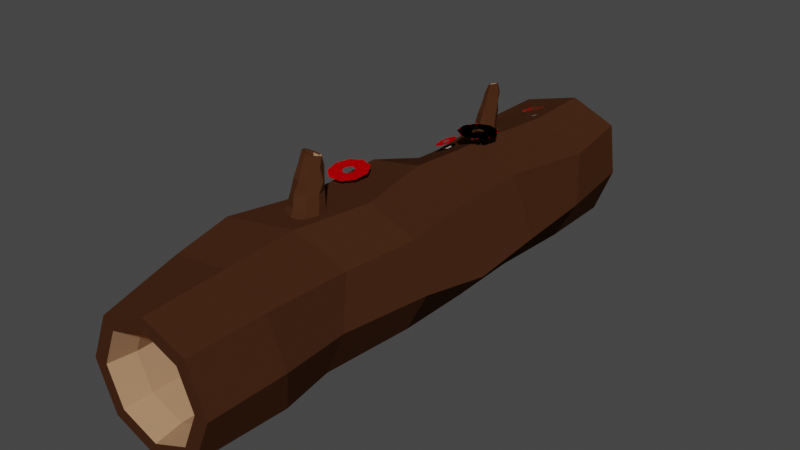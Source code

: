 # Source: Log.blend  (saved by Blender 2.92.15; exported with 4.5.12 LTS)
import bpy
from mathutils import Matrix  # noqa: F401  (used for matrix-valued properties, if any)

bpy.ops.wm.read_factory_settings(use_empty=True)
scene = bpy.context.scene
scene.name = 'Scene'

# ---- collections
col_collection = bpy.data.collections.new('Collection'); scene.collection.children.link(col_collection)

# ---- materials (node trees are filled in below, after node groups)
mat_material_001 = bpy.data.materials.new('Material.001')
mat_material_001.use_transparent_shadow = False
mat_material_001.diffuse_color = (0.4342, 0.2502, 0.1384, 1.0)
mat_material_001.roughness = 1.0
mat_material_002 = bpy.data.materials.new('Material.002')
mat_material_002.use_transparent_shadow = False
mat_material_002.diffuse_color = (0.05613, 0.02122, 0.009134, 1.0)
mat_material_002.roughness = 1.0
mat_material_003 = bpy.data.materials.new('Material.003')
mat_material_003.use_transparent_shadow = False
mat_material_003.diffuse_color = (0.7991, 0.7991, 0.7991, 1.0)
mat_material_006 = bpy.data.materials.new('Material.006')
mat_material_006.use_transparent_shadow = False
mat_material_006.diffuse_color = (0.7991, 0.0, 0.002732, 1.0)
mat_material_007 = bpy.data.materials.new('Material.007')
mat_material_007.use_transparent_shadow = False
mat_material_007.diffuse_color = (0.7991, 0.0, 0.002732, 1.0)
mat_red = bpy.data.materials.new('red')
mat_red.use_transparent_shadow = False
mat_red.diffuse_color = (0.7991, 0.0, 0.002732, 1.0)
mat_red_1 = bpy.data.materials.new('Red')
mat_red_1.use_transparent_shadow = False
mat_red_1.diffuse_color = (0.7991, 0.0, 0.002732, 1.0)

# ---- node groups
ng_auto_smooth = bpy.data.node_groups.new('Auto Smooth', 'GeometryNodeTree')
_s = ng_auto_smooth.interface.new_socket(name='Geometry', in_out='OUTPUT', socket_type='NodeSocketGeometry')
_s = ng_auto_smooth.interface.new_socket(name='Geometry', in_out='INPUT', socket_type='NodeSocketGeometry')
_s = ng_auto_smooth.interface.new_socket(name='Angle', in_out='INPUT', socket_type='NodeSocketFloat')
_s.subtype = 'ANGLE'
_s.min_value = 0.0
_s.max_value = 3.142
ng_auto_smooth.is_modifier = True
_N = ng_auto_smooth.nodes; _L = ng_auto_smooth.links
n0 = _N.new('NodeGroupOutput'); n0.name = 'Group Output'; n0.location = (480, -100)
n1 = _N.new('NodeGroupInput'); n1.name = 'Group Input'; n1.location = (-420, -300)
n2 = _N.new('NodeGroupInput'); n2.name = 'Group Input.001'; n2.location = (-60, -100)
n3 = _N.new('GeometryNodeSetShadeSmooth'); n3.name = 'Set Shade Smooth'; n3.location = (120, -100)
n3.domain = 'EDGE'
n4 = _N.new('GeometryNodeSetShadeSmooth'); n4.name = 'Set Shade Smooth.001'; n4.location = (300, -100)
n5 = _N.new('GeometryNodeInputMeshEdgeAngle'); n5.name = 'Edge Angle'; n5.location = (-420, -220)
n6 = _N.new('GeometryNodeInputEdgeSmooth'); n6.name = 'Is Edge Smooth'; n6.location = (-60, -160)
n7 = _N.new('GeometryNodeInputShadeSmooth'); n7.name = 'Is Face Smooth'; n7.location = (-240, -340)
n8 = _N.new('FunctionNodeBooleanMath'); n8.name = 'Boolean Math'; n8.location = (-60, -220)
n9 = _N.new('FunctionNodeCompare'); n9.name = 'Compare'; n9.location = (-240, -180)
n9.operation = 'LESS_EQUAL'
_L.new(n5.outputs[0], n9.inputs[0])
_L.new(n4.outputs[0], n0.inputs[0])
_L.new(n1.outputs[1], n9.inputs[1])
_L.new(n9.outputs[0], n8.inputs[0])
_L.new(n7.outputs[0], n8.inputs[1])
_L.new(n2.outputs[0], n3.inputs[0])
_L.new(n6.outputs[0], n3.inputs[1])
_L.new(n3.outputs[0], n4.inputs[0])
_L.new(n8.outputs[0], n3.inputs[2])
n0.is_active_output = True

# ---- material node trees

# ---- world
world_world = bpy.data.worlds.new('World'); scene.world = world_world
world_world.use_nodes = True; world_world.node_tree.nodes.clear()
_N = world_world.node_tree.nodes; _L = world_world.node_tree.links
n0 = _N.new('ShaderNodeOutputWorld'); n0.name = 'World Output'; n0.location = (300, 300)
n1 = _N.new('ShaderNodeBackground'); n1.name = 'Background'; n1.location = (10, 300)
n1.inputs[0].default_value = (0.05088, 0.05088, 0.05088, 1.0)
_L.new(n1.outputs[0], n0.inputs[0])
n0.is_active_output = True
world_world.color = (0.05088, 0.05088, 0.05088)
world_world.use_sun_shadow = False
world_world.sun_shadow_jitter_overblur = 0.0

# ---- meshes
me_circle = bpy.data.meshes.new('Circle')
me_circle.from_pydata([(-0.718, -0.689, -0.01107), (0.1866, 0.8675, -0.0281), (-0.4795, 0.714, 0.001592), (-0.8398, 0.1784, -0.06216), (-0.8207, -0.4321, -0.02717), (-0.004687, -0.8001, -0.02312), (0.5346, -0.6215, -0.101), (0.8176, -0.00262, -0.03165), (0.7344, 0.6155, -0.0409), (-0.555, 0.555, 8.633), (1.602e-09, 0.7849, 8.633), (-0.7849, -3.271e-08, 8.633), (-0.555, -0.555, 8.633), (7.022e-08, -0.7849, 8.633), (0.555, -0.555, 8.633), (0.7849, 1.096e-08, 8.633), (0.555, 0.555, 8.633), (-0.468, 0.5831, 0.3979), (0.1095, 0.7562, 0.3707), (-0.7465, 0.1148, 0.3503), (-0.5118, -0.4833, 0.3902), (-0.002164, -0.7196, 0.3875), (0.4919, -0.5425, 0.3393), (0.732, -0.007626, 0.383), (0.6234, 0.5148, 0.3675), (-0.5047, 0.5141, 8.239), (5.234e-09, 0.7125, 8.235), (-0.7155, 0.01001, 8.238), (-0.5061, -0.5012, 8.235), (6.753e-08, -0.7125, 8.235), (0.5038, -0.5038, 8.235), (0.7125, 1.064e-08, 8.235), (0.5038, 0.5038, 8.235), (0.7275, 0.01421, 0.3823), (0.3929, -0.578, 0.349), (-0.8207, -0.4321, -0.02717), (-1.045, 0.1294, -0.06236), (0.4922, -0.5415, 0.5533), (0.7318, -0.007544, 0.4667), (-0.8398, 0.1784, -0.06216), (-0.5536, -0.1296, 0.8911), (-0.8726, -0.1396, 0.9808), (-0.2908, 0.8974, 1.612), (-0.422, 0.8491, 1.681), (-0.4719, 0.8319, 1.83), (-0.4091, 0.8584, 1.972), (-0.2706, 0.9129, 2.025), (-0.1374, 0.9636, 1.957), (-0.08752, 0.9807, 1.808), (-0.1502, 0.9543, 1.666), (-0.287, 0.901, 1.654), (-0.3937, 0.8605, 1.708), (-0.4328, 0.8476, 1.829), (-0.3817, 0.8696, 1.945), (-0.2713, 0.9127, 1.986), (-0.1655, 0.9523, 1.93), (-0.1256, 0.966, 1.81), (-0.1759, 0.9448, 1.696), (-0.2908, 0.8974, 1.612), (-0.422, 0.8491, 1.681), (-0.4719, 0.8319, 1.83), (-0.4091, 0.8584, 1.972), (-0.2706, 0.9129, 2.025), (-0.1374, 0.9636, 1.957), (-0.08752, 0.9807, 1.808), (-0.1502, 0.9543, 1.666), (-0.287, 0.901, 1.654), (-0.3937, 0.8605, 1.708), (-0.4328, 0.8476, 1.829), (-0.3817, 0.8696, 1.945), (-0.2713, 0.9127, 1.986), (-0.1655, 0.9523, 1.93), (-0.1256, 0.966, 1.81), (-0.1759, 0.9448, 1.696), (-0.7044, 1.402, 1.01), (-0.5833, 1.455, 1.122), (-0.5681, 1.456, 1.06), (-0.655, 1.419, 1.005), (-0.6938, 1.407, 1.024), (-0.6837, 1.421, 1.119), (-0.6389, 1.439, 1.14), (-0.5952, 1.451, 1.114), (-0.5833, 1.451, 1.065), (-0.272, 0.9818, 5.455), (-0.4869, 0.9921, 5.546), (-0.5661, 0.9937, 5.737), (-0.4876, 0.9937, 5.926), (-0.2982, 0.9937, 6.005), (-0.1089, 0.9937, 5.926), (-0.03043, 0.9937, 5.737), (-0.09916, 0.9937, 5.546), (-0.2814, 0.9867, 5.525), (-0.4418, 0.9934, 5.593), (-0.5018, 0.9937, 5.737), (-0.4422, 0.9937, 5.881), (-0.2982, 0.9937, 5.941), (-0.1543, 0.9937, 5.881), (-0.09467, 0.9937, 5.737), (-0.1471, 0.9937, 5.592), (-0.536, 1.571, 5.125), (-0.6032, 1.559, 5.057), (-0.7264, 1.558, 5.082), (-0.7083, 1.609, 5.226), (-0.6138, 1.577, 5.197), (-0.5723, 1.563, 5.13), (-0.6287, 1.553, 5.084), (-0.07421, 1.041, 5.689), (-0.05232, 1.018, 5.713), (-0.1304, 1.041, 5.504), (-0.1146, 1.018, 5.525), (-0.3004, 1.026, 5.415), (-0.2844, 1.003, 5.434), (-0.4987, 1.014, 5.523), (-0.5879, 1.041, 5.689), (-0.577, 1.018, 5.713), (-0.5126, 1.041, 5.871), (-0.5001, 1.018, 5.898), (-0.331, 1.041, 5.946), (-0.3146, 1.018, 5.975), (-0.1292, 1.018, 5.898), (-0.1494, 1.041, 5.871), (-0.6345, 1.31, 1.131), (-0.669, 1.301, 1.215), (-0.7127, 1.402, 1.04), (0.2077, 1.084, -0.03304), (-0.6437, 0.8631, 0.01854), (-1.045, 0.1294, -0.06236), (-0.718, -0.689, -0.01107), (-0.003236, -1.011, -0.01596), (0.6839, -0.7825, -0.1146), (1.023, -0.001579, -0.022), (0.9106, 0.7757, -0.04642), (0.1866, 0.8675, -0.0281), (-0.4795, 0.714, 0.001592), (-0.004687, -0.8001, -0.02312), (0.5346, -0.6215, -0.101), (0.8176, -0.00262, -0.03165), (0.7344, 0.6155, -0.0409), (-0.7071, 0.7071, 8.633), (0.03187, 0.9749, 8.634), (-1.0, -4.371e-08, 8.633), (-0.7071, -0.7071, 8.633), (8.742e-08, -1.0, 8.633), (0.7071, -0.7071, 8.633), (1.0, 1.192e-08, 8.633), (0.7071, 0.7071, 8.633), (-0.555, 0.555, 8.633), (1.602e-09, 0.7849, 8.633), (-0.7849, -3.271e-08, 8.633), (-0.555, -0.555, 8.633), (7.022e-08, -0.7849, 8.633), (0.555, -0.555, 8.633), (0.7849, 1.096e-08, 8.633), (0.555, 0.555, 8.633), (0.732, -0.007626, 0.383), (-0.004756, -0.9829, 1.213), (-0.2042, -0.8916, 2.844), (-0.02078, -0.9956, 3.729), (-0.05067, -1.014, 4.92), (0.06974, -0.9854, 6.053), (0.1902, -0.9339, 7.161), (0.8279, -0.6559, 7.275), (0.5808, -0.7569, 6.308), (0.6521, -0.8096, 4.784), (0.7424, -0.721, 3.728), (0.7169, -0.7075, 2.572), (0.6942, -0.7984, 1.119), (1.0, 1.192e-08, 7.4), (0.875, -0.0521, 6.304), (1.097, -0.04972, 4.906), (1.306, -0.1091, 3.941), (1.226, -0.08064, 2.639), (1.09, -0.1221, 1.179), (0.7071, 0.7071, 7.4), (0.719, 0.6791, 6.057), (0.9105, 0.7415, 4.946), (0.7819, 0.7486, 3.764), (0.7614, 0.7607, 2.45), (0.9671, 0.6495, 0.9972), (0.006664, 1.027, 7.385), (-0.04535, 1.053, 6.168), (0.2012, 1.071, 5.009), (0.004774, 1.121, 3.763), (0.03323, 1.058, 2.425), (0.2025, 1.048, 0.9976), (-0.7407, 1.01, 7.492), (-0.8428, 1.134, 6.565), (-0.746, 0.9906, 5.218), (-0.7747, 1.013, 3.814), (-0.6985, 0.7192, 2.4), (-0.6423, 0.8656, 1.161), (-1.086, 0.3634, 7.493), (-1.105, 0.3968, 6.497), (-0.9853, 0.582, 5.045), (-1.125, 0.02786, 4.402), (-1.038, 0.2097, 2.417), (-1.075, 0.3847, 1.069), (-0.7715, -0.5958, 7.414), (-0.6821, -0.6649, 6.173), (-0.8458, -0.7971, 5.327), (-0.8146, -0.914, 4.363), (-0.9254, -0.4115, 2.762), (-0.7314, -0.4622, 1.182), (0.02479, 1.068, 2.856), (-0.7166, 0.7251, 2.834), (0.7275, 0.01421, 0.3823), (0.8934, -0.458, 1.149), (1.05, -0.1897, 1.173), (0.7318, -0.007544, 0.4667), (1.065, -0.07801, 0.7396), (-0.8955, -0.2055, 1.009), (-0.2908, 0.8974, 1.612), (-0.422, 0.8491, 1.681), (-0.4719, 0.8319, 1.83), (-0.4091, 0.8584, 1.972), (-0.2706, 0.9129, 2.025), (-0.1374, 0.9636, 1.957), (-0.08752, 0.9807, 1.808), (-0.1502, 0.9543, 1.666), (-0.287, 0.901, 1.654), (-0.3817, 0.8696, 1.945), (-0.2713, 0.9127, 1.986), (-0.1655, 0.9523, 1.93), (-0.1256, 0.966, 1.81), (-0.1759, 0.9448, 1.696), (-0.656, 1.418, 0.9857), (-0.7044, 1.402, 1.01), (-0.6934, 1.418, 1.128), (-0.6383, 1.44, 1.155), (-0.5833, 1.455, 1.122), (-0.5681, 1.456, 1.06), (-0.6005, 1.441, 1.005), (-0.655, 1.419, 1.005), (-0.6938, 1.407, 1.024), (-0.6837, 1.421, 1.119), (-0.6389, 1.439, 1.14), (-0.5952, 1.451, 1.114), (-0.5833, 1.451, 1.065), (-0.6095, 1.438, 1.02), (-0.2814, 0.9867, 5.525), (-0.4418, 0.9934, 5.593), (-0.5018, 0.9937, 5.737), (-0.4422, 0.9937, 5.881), (-0.2982, 0.9937, 5.941), (-0.7272, 1.562, 5.05), (-0.8154, 1.579, 5.073), (-0.8481, 1.6, 5.136), (-0.8136, 1.625, 5.213), (-0.7105, 1.612, 5.257), (-0.5901, 1.58, 5.219), (-0.536, 1.571, 5.125), (-0.6032, 1.559, 5.057), (-0.7264, 1.558, 5.082), (-0.7961, 1.577, 5.099), (-0.8208, 1.599, 5.142), (-0.7913, 1.621, 5.196), (-0.7083, 1.609, 5.226), (-0.6138, 1.577, 5.197), (-0.5723, 1.563, 5.13), (-0.6287, 1.553, 5.084), (-0.2103, 1.113, 5.787), (-0.3117, 1.238, 5.652), (-0.3938, 1.351, 5.504), (-0.5127, 1.471, 5.368), (-0.4518, 1.47, 5.253), (-0.2901, 1.348, 5.361), (-0.2473, 1.232, 5.496), (-0.1345, 1.113, 5.616), (-0.4779, 1.461, 5.14), (-0.3944, 1.338, 5.231), (-0.288, 1.231, 5.341), (-0.1879, 1.109, 5.44), (-0.639, 1.423, 5.108), (-0.5332, 1.345, 5.188), (-0.4576, 1.227, 5.276), (-0.3655, 1.104, 5.367), (-0.7677, 1.464, 5.173), (-0.6802, 1.351, 5.243), (-0.6062, 1.223, 5.322), (-0.5478, 1.102, 5.432), (-0.8059, 1.523, 5.253), (-0.7288, 1.365, 5.38), (-0.6771, 1.226, 5.498), (-0.6218, 1.106, 5.615), (-0.7424, 1.495, 5.364), (-0.6771, 1.367, 5.524), (-0.6164, 1.222, 5.649), (-0.5503, 1.117, 5.79), (-0.6262, 1.475, 5.418), (-0.5453, 1.354, 5.567), (-0.4631, 1.272, 5.742), (-0.3802, 1.113, 5.857), (-0.1151, 1.089, 5.64), (-0.0954, 1.065, 5.665), (-0.07421, 1.041, 5.689), (-0.1659, 1.086, 5.46), (-0.1469, 1.064, 5.482), (-0.1304, 1.041, 5.504), (-0.3429, 1.077, 5.382), (-0.3205, 1.051, 5.397), (-0.3004, 1.026, 5.415), (-0.2844, 1.003, 5.434), (-0.536, 1.08, 5.456), (-0.5233, 1.058, 5.478), (-0.5108, 1.036, 5.5), (-0.4987, 1.014, 5.523), (-0.6104, 1.086, 5.64), (-0.5991, 1.064, 5.665), (-0.5879, 1.041, 5.689), (-0.577, 1.018, 5.713), (-0.5376, 1.09, 5.815), (-0.5251, 1.065, 5.843), (-0.5126, 1.041, 5.871), (-0.3638, 1.089, 5.887), (-0.3474, 1.065, 5.916), (-0.331, 1.041, 5.946), (-0.3146, 1.018, 5.975), (-0.1292, 1.018, 5.898), (-0.1494, 1.041, 5.871), (-0.1697, 1.065, 5.843), (-0.19, 1.089, 5.815), (-0.4542, 1.365, 1.187), (-0.3633, 1.269, 1.341), (-0.2708, 1.175, 1.497), (-0.184, 1.076, 1.652), (-0.4926, 1.365, 1.272), (-0.3946, 1.272, 1.438), (-0.3076, 1.176, 1.62), (-0.2195, 1.069, 1.795), (-0.5712, 1.35, 1.321), (-0.4792, 1.266, 1.486), (-0.394, 1.17, 1.692), (-0.3174, 1.043, 1.883), (-0.4574, 0.9771, 1.808), (-0.5113, 1.134, 1.653), (-0.5734, 1.25, 1.457), (-0.6433, 1.323, 1.302), (-0.4807, 1.352, 1.118), (-0.4114, 1.248, 1.265), (-0.3108, 1.159, 1.391), (-0.2454, 1.044, 1.525), (-0.5572, 1.33, 1.097), (-0.5103, 1.212, 1.248), (-0.4411, 1.109, 1.353), (-0.3876, 0.9726, 1.471), (-0.6345, 1.31, 1.131), (-0.5967, 1.195, 1.287), (-0.5383, 1.086, 1.405), (-0.486, 0.9544, 1.54), (-0.669, 1.301, 1.215), (-0.62, 1.216, 1.372), (-0.5689, 1.079, 1.521), (-0.5202, 0.9535, 1.676), (-0.7127, 1.402, 1.04), (-0.3886, 0.8423, 1.922), (1.09, -0.1221, 1.179), (1.05, -0.1897, 1.173), (1.065, -0.07801, 0.7396)], [(40, 41), (36, 41)], [(35, 0, 4), (7, 23, 33, 24, 8), (14, 30, 29, 13), (6, 22, 23, 7), (13, 29, 28, 12), (5, 21, 34, 22, 6), (12, 28, 27, 11), (4, 20, 21, 5), (11, 27, 25, 9), (20, 28, 29, 21), (21, 29, 30, 37, 22, 34), (24, 32, 26, 18), (18, 26, 25, 17), (17, 25, 27, 19), (19, 27, 28, 20, 40, 39), (15, 31, 30, 14), (8, 24, 18, 1), (1, 18, 17, 2), (16, 32, 31, 15), (2, 17, 19, 3), (10, 26, 32, 16), (9, 25, 26, 10), (38, 31, 32, 24, 33), (22, 37, 30, 31, 38, 23), (47, 55, 54, 46), (45, 53, 52, 44), (43, 51, 50, 42), (42, 50, 57, 49), (48, 56, 55, 47), (46, 54, 53, 45), (44, 52, 51, 43), (49, 57, 56, 48), (69, 70, 80, 79), (47, 46, 62, 63), (54, 55, 71, 70), (48, 47, 63, 64), (55, 56, 72, 71), (49, 48, 64, 65), (56, 57, 73, 72), (42, 49, 65, 58), (43, 42, 58, 59), (57, 50, 66, 73), (50, 51, 67, 66), (44, 43, 59, 60), (51, 52, 68, 67), (45, 44, 60, 61), (52, 53, 69, 68), (46, 45, 61, 62), (53, 54, 70, 69), (78, 121, 123), (76, 75, 81, 82), (74, 78, 123), (66, 67, 78, 77), (84, 83, 91, 92), (83, 90, 98, 91), (89, 88, 96, 97), (87, 86, 94, 95), (85, 84, 92, 93), (90, 89, 97, 98), (88, 87, 95, 96), (86, 85, 93, 94), (100, 105, 104, 99), (96, 103, 104, 97), (97, 104, 105, 98), (98, 105, 101, 91), (95, 102, 103, 96), (89, 107, 119, 88), (107, 106, 120, 119), (90, 109, 107, 89), (109, 108, 106, 107), (83, 111, 109, 90), (111, 110, 108, 109), (84, 112, 111, 83), (85, 114, 112, 84), (86, 116, 114, 85), (116, 115, 113, 114), (87, 118, 116, 86), (118, 117, 115, 116), (88, 119, 118, 87), (78, 122, 123), (130, 129, 135, 136), (128, 127, 4, 134), (126, 125, 133, 39), (131, 130, 136, 137), (129, 128, 134, 135), (125, 124, 132, 133), (124, 131, 137, 132), (144, 152, 151, 143), (142, 150, 149, 141), (140, 148, 146, 138), (145, 153, 152, 144), (143, 151, 150, 142), (141, 149, 148, 140), (138, 146, 147, 139), (139, 147, 153, 145), (161, 143, 142, 160), (167, 144, 143, 161), (173, 145, 144, 167), (179, 139, 145, 173), (185, 138, 139, 179), (191, 140, 138, 185), (197, 141, 140, 191), (160, 142, 141, 197), (154, 205, 208), (128, 155, 202, 127), (155, 156, 201, 202), (156, 157, 200, 201), (157, 158, 199, 200), (158, 159, 198, 199), (159, 160, 197, 198), (127, 202, 196, 126, 210, 4), (202, 201, 195, 196), (201, 200, 194, 195), (200, 199, 193, 194), (199, 198, 192, 193), (198, 197, 191, 192), (126, 196, 190, 125), (196, 195, 189, 190), (195, 194, 188, 204, 189), (194, 193, 187, 188), (193, 192, 186, 187), (192, 191, 185, 186), (125, 190, 184, 124), (190, 189, 183, 184), (188, 187, 181, 182), (187, 186, 180, 181), (186, 185, 179, 180), (124, 184, 178, 131), (184, 183, 177, 178), (183, 203, 182, 176, 177), (182, 181, 175, 176), (181, 180, 174, 175), (180, 179, 173, 174), (131, 178, 172, 209, 130), (178, 177, 171, 172), (177, 176, 170, 171), (176, 175, 169, 170), (175, 174, 168, 169), (174, 173, 167, 168), (130, 209, 207, 206, 166, 129), (171, 170, 164, 165), (170, 169, 163, 164), (169, 168, 162, 163), (168, 167, 161, 162), (129, 166, 155, 128), (166, 165, 156, 155), (165, 164, 157, 156), (164, 163, 158, 157), (163, 162, 159, 158), (162, 161, 160, 159), (204, 188, 182, 203), (183, 189, 204, 203), (337, 231, 230, 321), (222, 236, 237, 223), (321, 230, 229, 325), (221, 235, 236, 222), (325, 229, 228, 329), (329, 228, 227, 336), (229, 236, 235, 228), (226, 233, 232, 225), (225, 232, 238, 231), (228, 235, 234, 227), (231, 238, 237, 230), (223, 237, 238, 224), (341, 225, 231, 337), (345, 226, 225, 341), (224, 238, 232, 219), (336, 227, 349), (245, 253, 252, 244), (244, 252, 259, 251), (250, 258, 257, 249), (248, 256, 255, 247), (246, 254, 253, 245), (249, 257, 256, 248), (247, 255, 254, 246), (264, 250, 249, 263), (268, 251, 250, 264), (272, 244, 251, 268), (276, 245, 244, 272), (239, 252, 253, 240), (280, 246, 245, 276), (240, 253, 254, 241), (284, 247, 246, 280), (241, 254, 255, 242), (288, 248, 247, 284), (242, 255, 256, 243), (263, 249, 248, 288), (320, 260, 291, 313), (260, 261, 290, 291), (261, 262, 289, 290), (262, 263, 288, 289), (313, 291, 287, 310), (291, 290, 286, 287), (290, 289, 285, 286), (289, 288, 284, 285), (310, 287, 283, 306), (287, 286, 282, 283), (286, 285, 281, 282), (285, 284, 280, 281), (306, 283, 279, 302), (283, 282, 278, 279), (282, 281, 277, 278), (281, 280, 276, 277), (302, 279, 275, 298), (279, 278, 274, 275), (278, 277, 273, 274), (277, 276, 272, 273), (298, 275, 271, 295), (275, 274, 270, 271), (274, 273, 269, 270), (273, 272, 268, 269), (295, 271, 267, 292), (271, 270, 266, 267), (270, 269, 265, 266), (269, 268, 264, 265), (292, 267, 260, 320), (267, 266, 261, 260), (266, 265, 262, 261), (265, 264, 263, 262), (294, 293, 319, 318), (293, 292, 320, 319), (297, 296, 293, 294), (296, 295, 292, 293), (300, 299, 296, 297), (299, 298, 295, 296), (305, 304, 300, 301), (304, 303, 299, 300), (303, 302, 298, 299), (309, 308, 304, 305), (308, 307, 303, 304), (307, 306, 302, 303), (312, 311, 307, 308), (311, 310, 306, 307), (315, 314, 311, 312), (314, 313, 310, 311), (317, 318, 315, 316), (318, 319, 314, 315), (319, 320, 313, 314), (214, 333, 352, 213), (333, 334, 351, 352), (334, 335, 350, 351), (335, 336, 349, 350), (213, 352, 348, 212), (352, 351, 347, 348), (351, 350, 346, 347), (350, 349, 345, 346), (212, 348, 344, 211), (348, 347, 343, 344), (347, 346, 342, 343), (346, 345, 341, 342), (211, 344, 340, 218), (344, 343, 339, 340), (343, 342, 338, 339), (342, 341, 337, 338), (215, 332, 333, 214), (332, 331, 334, 333), (331, 330, 335, 334), (330, 329, 336, 335), (216, 328, 332, 215), (328, 327, 331, 332), (327, 326, 330, 331), (326, 325, 329, 330), (217, 324, 328, 216), (324, 323, 327, 328), (323, 322, 326, 327), (322, 321, 325, 326), (218, 340, 324, 217), (340, 339, 323, 324), (339, 338, 322, 323), (338, 337, 321, 322), (353, 226, 345), (220, 354, 349, 234), (345, 349, 353), (227, 234, 349), (4, 210, 40, 20), (40, 210, 126, 39), (357, 355, 356), (172, 171, 165, 166, 206, 207)])
me_circle.polygons.foreach_set('material_index', [1, 0, 0, 0, 0, 0, 0, 0, 0, 0, 0, 0, 0, 0, 0, 0, 0, 0, 0, 0, 0, 0, 0, 0, 0, 0, 0, 0, 0, 0, 0, 0, 0, 0, 0, 0, 0, 0, 0, 0, 0, 0, 0, 0, 0, 0, 0, 0, 0, 0, 0, 0, 0, 0, 0, 0, 0, 0, 0, 0, 0, 0, 0, 0, 0, 0, 0, 0, 0, 0, 0, 0, 0, 0, 0, 0, 0, 0, 0, 0, 1, 1, 1, 1, 1, 1, 1, 1, 1, 1, 1, 1, 1, 1, 1, 1, 1, 1, 1, 1, 1, 1, 1, 0, 1, 1, 1, 1, 1, 1, 1, 1, 1, 1, 1, 1, 1, 1, 1, 1, 1, 1, 1, 1, 1, 1, 1, 1, 1, 1, 1, 1, 1, 1, 1, 1, 1, 1, 1, 1, 1, 1, 1, 1, 1, 1, 1, 1, 1, 1, 1, 1, 1, 0, 1, 1, 1, 1, 1, 1, 1, 1, 1, 0, 1, 1, 0, 1, 1, 1, 1, 1, 1, 1, 1, 1, 1, 1, 1, 1, 1, 1, 1, 1, 1, 0, 1, 1, 1, 1, 1, 1, 1, 1, 1, 1, 1, 1, 1, 1, 1, 1, 1, 1, 1, 1, 1, 1, 1, 1, 1, 1, 1, 1, 1, 1, 1, 1, 1, 1, 1, 1, 1, 1, 1, 1, 1, 1, 1, 1, 1, 1, 1, 1, 1, 1, 1, 1, 1, 1, 1, 1, 1, 1, 1, 1, 1, 1, 1, 1, 1, 1, 1, 1, 1, 1, 1, 1, 1, 1, 1, 1, 1, 1, 1, 1, 1, 1, 1, 1, 1, 0, 0, 1, 0, 0, 1, 1])
_uv = me_circle.uv_layers.new(name='UVMap')
_uv.uv.foreach_set('vector', [0.0, 0.0, 0.0, 0.0, 0.0, 0.0, 0.0, 0.0, 0.0, 0.0, 0.0, 0.0, 0.0, 0.0, 0.0, 0.0, 0.0, 0.0, 0.0, 0.0, 0.0, 0.0, 0.0, 0.0, 0.0, 0.0, 0.0, 0.0, 0.0, 0.0, 0.0, 0.0, 0.0, 0.0, 0.0, 0.0, 0.0, 0.0, 0.0, 0.0, 0.0, 0.0, 0.0, 0.0, 0.0, 0.0, 0.0, 0.0, 0.0, 0.0, 0.0, 0.0, 0.0, 0.0, 0.0, 0.0, 0.0, 0.0, 0.0, 0.0, 0.0, 0.0, 0.0, 0.0, 0.0, 0.0, 0.0, 0.0, 0.0, 0.0, 0.0, 0.0, 0.0, 0.0, 0.0, 0.0, 0.0, 0.0, 0.0, 0.0, 0.0, 0.0, 0.0, 0.0, 0.0, 0.0, 0.0, 0.0, 0.0, 0.0, 0.0, 0.0, 0.0, 0.0, 0.0, 0.0, 0.0, 0.0, 0.0, 0.0, 0.0, 0.0, 0.0, 0.0, 0.0, 0.0, 0.0, 0.0, 0.0, 0.0, 0.0, 0.0, 0.0, 0.0, 0.0, 0.0, 0.0, 0.0, 0.0, 0.0, 0.0, 0.0, 0.0, 0.0, 0.0, 0.0, 0.0, 0.0, 0.0, 0.0, 0.0, 0.0, 0.0, 0.0, 0.0, 0.0, 0.0, 0.0, 0.0, 0.0, 0.0, 0.0, 0.0, 0.0, 0.0, 0.0, 0.0, 0.0, 0.0, 0.0, 0.0, 0.0, 0.0, 0.0, 0.0, 0.0, 0.0, 0.0, 0.0, 0.0, 0.0, 0.0, 0.0, 0.0, 0.0, 0.0, 0.0, 0.0, 0.0, 0.0, 0.0, 0.0, 0.0, 0.0, 0.0, 0.0, 0.0, 0.0, 0.0, 0.0, 0.0, 0.0, 0.0, 0.0, 0.0, 0.0, 0.0, 0.0, 0.0, 0.0, 0.0, 0.0, 0.0, 0.0, 0.0, 0.0, 0.0, 0.0, 0.0, 0.0, 0.0, 0.0, 0.0, 0.0, 0.0, 0.0, 0.0, 0.0, 0.0, 0.0, 0.0, 0.0, 0.0, 0.0, 0.0, 0.0, 0.0, 0.0, 0.0, 0.0, 0.0, 0.0, 0.0, 0.0, 0.0, 0.0, 0.0, 0.0, 0.0, 0.0, 0.0, 0.0, 0.0, 0.0, 0.0, 0.0, 0.0, 0.0, 0.0, 0.0, 0.0, 0.0, 0.0, 0.0, 0.0, 0.0, 0.0, 0.0, 0.0, 0.0, 0.0, 0.0, 0.0, 0.0, 0.0, 0.0, 0.0, 0.0, 0.0, 0.0, 0.0, 0.0, 0.0, 0.0, 0.0, 0.0, 0.0, 0.0, 0.0, 0.0, 0.0, 0.0, 0.0, 0.0, 0.0, 0.0, 0.0, 0.0, 0.0, 0.0, 0.0, 0.0, 0.0, 0.0, 0.0, 0.0, 0.0, 0.0, 0.0, 0.0, 0.0, 0.0, 0.0, 0.0, 0.0, 0.0, 0.0, 0.0, 0.0, 0.0, 0.0, 0.0, 0.0, 0.0, 0.0, 0.0, 0.0, 0.0, 0.0, 0.0, 0.0, 0.0, 0.0, 0.0, 0.0, 0.0, 0.0, 0.0, 0.0, 0.0, 0.0, 0.0, 0.0, 0.0, 0.0, 0.0, 0.0, 0.0, 0.0, 0.0, 0.0, 0.0, 0.0, 0.0, 0.0, 0.0, 0.0, 0.0, 0.0, 0.0, 0.0, 0.0, 0.0, 0.0, 0.0, 0.0, 0.0, 0.0, 0.0, 0.0, 0.0, 0.0, 0.0, 0.0, 0.0, 0.0, 0.0, 0.0, 0.0, 0.0, 0.0, 0.0, 0.0, 0.0, 0.0, 0.0, 0.0, 0.0, 0.0, 0.0, 0.0, 0.0, 0.0, 0.0, 0.0, 0.0, 0.0, 0.0, 0.0, 0.0, 0.0, 0.0, 0.0, 0.0, 0.0, 0.0, 0.0, 0.0, 0.0, 0.0, 0.0, 0.0, 0.0, 0.0, 0.0, 0.0, 0.0, 0.0, 0.0, 0.0, 0.0, 0.0, 0.0, 0.0, 0.0, 0.0, 0.0, 0.0, 0.0, 0.0, 0.0, 0.0, 0.0, 0.0, 0.0, 0.0, 0.0, 0.0, 0.0, 0.0, 0.0, 0.0, 0.0, 0.0, 0.0, 0.0, 0.0, 0.0, 0.0, 0.0, 0.0, 0.0, 0.0, 0.0, 0.0, 0.0, 0.0, 0.0, 0.0, 0.0, 0.0, 0.0, 0.0, 0.0, 0.0, 0.0, 0.0, 0.0, 0.0, 0.0, 0.0, 0.0, 0.0, 0.0, 0.0, 0.0, 0.0, 0.0, 0.0, 0.0, 0.0, 0.0, 0.0, 0.0, 0.0, 0.0, 0.0, 0.0, 0.0, 0.0, 0.0, 0.0, 0.0, 0.0, 0.0, 0.0, 0.0, 0.0, 0.0, 0.0, 0.0, 0.0, 0.0, 0.0, 0.0, 0.0, 0.0, 0.0, 0.0, 0.0, 0.0, 0.0, 0.0, 0.0, 0.0, 0.0, 0.0, 0.0, 0.0, 0.0, 0.0, 0.0, 0.0, 0.0, 0.0, 0.0, 0.0, 0.0, 0.0, 0.0, 0.0, 0.0, 0.0, 0.0, 0.0, 0.0, 0.0, 0.0, 0.0, 0.0, 0.0, 0.0, 0.0, 0.0, 0.0, 0.0, 0.0, 0.0, 0.0, 0.0, 0.0, 0.0, 0.0, 0.0, 0.0, 0.0, 0.0, 0.0, 0.0, 0.0, 0.0, 0.0, 0.0, 0.0, 0.0, 0.0, 0.0, 0.0, 0.0, 0.0, 0.0, 0.0, 0.0, 0.0, 0.0, 0.0, 0.0, 0.0, 0.0, 0.0, 0.0, 0.0, 0.0, 0.0, 0.0, 0.0, 0.0, 0.0, 0.0, 0.0, 0.0, 0.0, 0.0, 0.0, 0.0, 0.0, 0.0, 0.0, 0.0, 0.0, 0.0, 0.0, 0.0, 0.0, 0.0, 0.0, 0.0, 0.0, 0.0, 0.0, 0.0, 0.0, 0.0, 0.0, 0.0, 0.0, 0.0, 0.0, 0.0, 0.0, 0.0, 0.0, 0.0, 0.0, 0.0, 0.0, 0.0, 0.0, 0.0, 0.0, 0.0, 0.0, 0.0, 0.0, 0.0, 0.0, 0.0, 0.0, 0.0, 0.0, 0.0, 0.0, 0.0, 0.0, 0.0, 0.0, 0.0, 0.0, 0.0, 0.0, 0.0, 0.0, 0.0, 0.0, 0.0, 0.0, 0.0, 0.0, 0.0, 0.0, 0.0, 0.0, 0.0, 0.0, 0.0, 0.0, 0.0, 0.0, 0.0, 0.0, 0.0, 0.0, 0.0, 0.0, 0.0, 0.0, 0.0, 0.0, 0.0, 0.0, 0.0, 0.0, 0.0, 0.0, 0.0, 0.0, 0.0, 0.0, 0.0, 0.0, 0.0, 0.0, 0.0, 0.0, 0.0, 0.0, 0.0, 0.0, 0.0, 0.0, 0.0, 0.0, 0.0, 0.0, 0.0, 0.0, 0.0, 0.0, 0.0, 0.0, 0.0, 0.0, 0.0, 0.0, 0.0, 0.0, 0.0, 0.0, 0.0, 0.0, 0.0, 0.0, 0.0, 0.0, 0.0, 0.0, 0.0, 0.0, 0.0, 0.0, 0.0, 0.0, 0.0, 0.0, 0.0, 0.0, 0.0, 0.0, 0.0, 0.0, 0.0, 0.0, 0.0, 0.0, 0.0, 0.0, 0.0, 0.0, 0.0, 0.0, 0.0, 0.0, 0.0, 0.0, 0.0, 0.0, 0.0, 0.0, 0.0, 0.0, 0.0, 0.0, 0.0, 0.0, 0.0, 0.0, 0.0, 0.0, 0.0, 0.0, 0.0, 0.0, 0.0, 0.0, 0.0, 0.0, 0.0, 0.0, 0.0, 0.0, 0.0, 0.0, 0.0, 0.0, 0.0, 0.0, 0.0, 0.0, 0.0, 0.0, 0.0, 0.0, 0.0, 0.0, 0.0, 0.0, 0.0, 0.0, 0.0, 0.0, 0.0, 0.0, 0.0, 0.0, 0.0, 0.0, 0.0, 0.0, 0.0, 0.0, 0.0, 0.0, 0.0, 0.0, 0.0, 0.0, 0.0, 0.0, 0.0, 0.0, 0.0, 0.0, 0.0, 0.0, 0.0, 0.0, 0.0, 0.0, 0.0, 0.0, 0.0, 0.0, 0.0, 0.0, 0.0, 0.0, 0.0, 0.0, 0.0, 0.0, 0.0, 0.0, 0.0, 0.0, 0.0, 0.0, 0.0, 0.0, 0.0, 0.0, 0.0, 0.0, 0.0, 0.0, 0.0, 0.0, 0.0, 0.0, 0.0, 0.0, 0.0, 0.0, 0.0, 0.0, 0.0, 0.0, 0.0, 0.0, 0.0, 0.0, 0.0, 0.0, 0.0, 0.0, 0.0, 0.0, 0.0, 0.0, 0.0, 0.0, 0.0, 0.0, 0.0, 0.0, 0.0, 0.0, 0.0, 0.0, 0.0, 0.0, 0.0, 0.0, 0.0, 0.0, 0.0, 0.0, 0.0, 0.0, 0.0, 0.0, 0.0, 0.0, 0.0, 0.0, 0.0, 0.0, 0.0, 0.0, 0.0, 0.0, 0.0, 0.0, 0.0, 0.0, 0.0, 0.0, 0.0, 0.0, 0.0, 0.0, 0.0, 0.0, 0.0, 0.0, 0.0, 0.0, 0.0, 0.0, 0.0, 0.0, 0.0, 0.0, 0.0, 0.0, 0.0, 0.0, 0.0, 0.0, 0.0, 0.0, 0.0, 0.0, 0.0, 0.0, 0.0, 0.0, 0.0, 0.0, 0.0, 0.0, 0.0, 0.0, 0.0, 0.0, 0.0, 0.0, 0.0, 0.0, 0.0, 0.0, 0.0, 0.0, 0.0, 0.0, 0.0, 0.0, 0.0, 0.0, 0.0, 0.0, 0.0, 0.0, 0.0, 0.0, 0.0, 0.0, 0.0, 0.0, 0.0, 0.0, 0.0, 0.0, 0.0, 0.0, 0.0, 0.0, 0.0, 0.0, 0.0, 0.0, 0.0, 0.0, 0.0, 0.0, 0.0, 0.0, 0.0, 0.0, 0.0, 0.0, 0.0, 0.0, 0.0, 0.0, 0.0, 0.0, 0.0, 0.0, 0.0, 0.0, 0.0, 0.0, 0.0, 0.0, 0.0, 0.0, 0.0, 0.0, 0.0, 0.0, 0.0, 0.0, 0.0, 0.0, 0.0, 0.0, 0.0, 0.0, 0.0, 0.0, 0.0, 0.0, 0.0, 0.0, 0.0, 0.0, 0.0, 0.0, 0.0, 0.0, 0.0, 0.0, 0.0, 0.0, 0.0, 0.0, 0.0, 0.0, 0.0, 0.0, 0.0, 0.0, 0.0, 0.0, 0.0, 0.0, 0.0, 0.0, 0.0, 0.0, 0.0, 0.0, 0.0, 0.0, 0.0, 0.0, 0.0, 0.0, 0.0, 0.0, 0.0, 0.0, 0.0, 0.0, 0.0, 0.0, 0.0, 0.0, 0.0, 0.0, 0.0, 0.0, 0.0, 0.0, 0.0, 0.0, 0.0, 0.0, 0.0, 0.0, 0.0, 0.0, 0.0, 0.0, 0.0, 0.0, 0.0, 0.0, 0.0, 0.0, 0.0, 0.0, 0.0, 0.0, 0.0, 0.0, 0.0, 0.0, 0.0, 0.0, 0.0, 0.0, 0.0, 0.0, 0.0, 0.0, 0.0, 0.0, 0.0, 0.0, 0.0, 0.0, 0.0, 0.0, 0.0, 0.0, 0.0, 0.0, 0.0, 0.0, 0.0, 0.0, 0.0, 0.0, 0.0, 0.0, 0.0, 0.0, 0.0, 0.0, 0.0, 0.0, 0.0, 0.0, 0.0, 0.0, 0.0, 0.0, 0.0, 0.0, 0.0, 0.0, 0.0, 0.0, 0.0, 0.0, 0.0, 0.0, 0.0, 0.0, 0.0, 0.0, 0.0, 0.0, 0.0, 0.0, 0.0, 0.0, 0.0, 0.0, 0.0, 0.0, 0.0, 0.0, 0.0, 0.0, 0.0, 0.0, 0.0, 0.0, 0.0, 0.0, 0.0, 0.0, 0.0, 0.0, 0.0, 0.0, 0.0, 0.0, 0.0, 0.0, 0.0, 0.0, 0.0, 0.0, 0.0, 0.0, 0.0, 0.0, 0.0, 0.0, 0.0, 0.0, 0.0, 0.0, 0.0, 0.0, 0.0, 0.0, 0.0, 0.0, 0.0, 0.0, 0.0, 0.0, 0.0, 0.0, 0.0, 0.0, 0.0, 0.0, 0.0, 0.0, 0.0, 0.0, 0.0, 0.0, 0.0, 0.0, 0.0, 0.0, 0.0, 0.0, 0.0, 0.0, 0.0, 0.0, 0.0, 0.0, 0.0, 0.0, 0.0, 0.0, 0.0, 0.0, 0.0, 0.0, 0.0, 0.0, 0.0, 0.0, 0.0, 0.0, 0.0, 0.0, 0.0, 0.0, 0.0, 0.0, 0.0, 0.0, 0.0, 0.0, 0.0, 0.0, 0.0, 0.0, 0.0, 0.0, 0.0, 0.0, 0.0, 0.0, 0.0, 0.0, 0.0, 0.0, 0.0, 0.0, 0.0, 0.0, 0.0, 0.0, 0.0, 0.0, 0.0, 0.0, 0.0, 0.0, 0.0, 0.0, 0.0, 0.0, 0.0, 0.0, 0.0, 0.0, 0.0, 0.0, 0.0, 0.0, 0.0, 0.0, 0.0, 0.0, 0.0, 0.0, 0.0, 0.0, 0.0, 0.0, 0.0, 0.0, 0.0, 0.0, 0.0, 0.0, 0.0, 0.0, 0.0, 0.0, 0.0, 0.0, 0.0, 0.0, 0.0, 0.0, 0.0, 0.0, 0.0, 0.0, 0.0, 0.0, 0.0, 0.0, 0.0, 0.0, 0.0, 0.0, 0.0, 0.0, 0.0, 0.0, 0.0, 0.0, 0.0, 0.0, 0.0, 0.0, 0.0, 0.0, 0.0, 0.0, 0.0, 0.0, 0.0, 0.0, 0.0, 0.0, 0.0, 0.0, 0.0, 0.0, 0.0, 0.0, 0.0, 0.0, 0.0, 0.0, 0.0, 0.0, 0.0, 0.0, 0.0, 0.0, 0.0, 0.0, 0.0, 0.0, 0.0, 0.0, 0.0, 0.0, 0.0, 0.0, 0.0, 0.0, 0.0, 0.0, 0.0, 0.0, 0.0, 0.0, 0.0, 0.0, 0.0, 0.0, 0.0, 0.0, 0.0, 0.0, 0.0, 0.0, 0.0, 0.0, 0.0, 0.0, 0.0, 0.0, 0.0, 0.0, 0.0, 0.0, 0.0, 0.0, 0.0, 0.0, 0.0, 0.0, 0.0, 0.0, 0.0, 0.0, 0.0, 0.0, 0.0, 0.0, 0.0, 0.0, 0.0, 0.0, 0.0, 0.0, 0.0, 0.0, 0.0, 0.0, 0.0, 0.0, 0.0, 0.0, 0.0, 0.0, 0.0, 0.0, 0.0, 0.0, 0.0, 0.0, 0.0, 0.0, 0.0, 0.0, 0.0, 0.0, 0.0, 0.0, 0.0, 0.0, 0.0, 0.0, 0.0, 0.0, 0.0, 0.0, 0.0, 0.0, 0.0, 0.0, 0.0, 0.0, 0.0, 0.0, 0.0, 0.0, 0.0, 0.0, 0.0, 0.0, 0.0, 0.0, 0.0, 0.0, 0.0, 0.0, 0.0, 0.0, 0.0, 0.0, 0.0, 0.0, 0.0, 0.0, 0.0, 0.0, 0.0, 0.0, 0.0, 0.0, 0.0, 0.0, 0.0, 0.0, 0.0, 0.0, 0.0, 0.0, 0.0, 0.0, 0.0, 0.0, 0.0, 0.0, 0.0, 0.0, 0.0, 0.0, 0.0, 0.0, 0.0, 0.0, 0.0, 0.0, 0.0, 0.0, 0.0, 0.0, 0.0, 0.0, 0.0, 0.0, 0.0, 0.0, 0.0, 0.0, 0.0, 0.0, 0.0, 0.0, 0.0, 0.0, 0.0, 0.0, 0.0, 0.0, 0.0, 0.0, 0.0, 0.0, 0.0, 0.0, 0.0, 0.0, 0.0, 0.0, 0.0, 0.0, 0.0, 0.0, 0.0, 0.0, 0.0, 0.0, 0.0, 0.0, 0.0, 0.0, 0.0, 0.0, 0.0, 0.0, 0.0, 0.0, 0.0, 0.0, 0.0, 0.0, 0.0, 0.0, 0.0, 0.0, 0.0, 0.0, 0.0, 0.0, 0.0, 0.0, 0.0, 0.0, 0.0, 0.0, 0.0, 0.0, 0.0, 0.0, 0.0, 0.0, 0.0, 0.0, 0.0, 0.0, 0.0, 0.0, 0.0, 0.0, 0.0, 0.0, 0.0, 0.0, 0.0, 0.0, 0.0, 0.0, 0.0, 0.0, 0.0, 0.0, 0.0, 0.0, 0.0, 0.0, 0.0, 0.0, 0.0, 0.0, 0.0, 0.0, 0.0, 0.0, 0.0, 0.0, 0.0, 0.0, 0.0, 0.0, 0.0, 0.0, 0.0, 0.0, 0.0, 0.0, 0.0, 0.0, 0.0, 0.0, 0.0, 0.0, 0.0, 0.0, 0.0, 0.0, 0.0, 0.0, 0.0, 0.0, 0.0, 0.0, 0.0, 0.0, 0.0, 0.0, 0.0, 0.0, 0.0, 0.0, 0.0, 0.0, 0.0, 0.0, 0.0, 0.0, 0.0, 0.0, 0.0, 0.0, 0.0, 0.0, 0.0, 0.0, 0.0, 0.0, 0.0, 0.0, 0.0, 0.0, 0.0, 0.0, 0.0, 0.0, 0.0, 0.0, 0.0, 0.0, 0.0, 0.0, 0.0, 0.0, 0.0, 0.0, 0.0, 0.0, 0.0, 0.0, 0.0, 0.0, 0.0, 0.0, 0.0, 0.0, 0.0, 0.0, 0.0, 0.0, 0.0, 0.0, 0.0, 0.0, 0.0, 0.0, 0.0, 0.0, 0.0, 0.0, 0.0, 0.0, 0.0, 0.0, 0.0, 0.0, 0.0, 0.0, 0.0, 0.0, 0.0, 0.0, 0.0, 0.0, 0.0, 0.0, 0.0, 0.0, 0.0, 0.0, 0.0, 0.0, 0.0, 0.0, 0.0, 0.0, 0.0, 0.0, 0.0, 0.0, 0.0, 0.0, 0.0, 0.0, 0.0, 0.0, 0.0, 0.0, 0.0, 0.0, 0.0, 0.0, 0.0, 0.0, 0.0, 0.0, 0.0, 0.0, 0.0, 0.0, 0.0, 0.0, 0.0, 0.0, 0.0, 0.0, 0.0, 0.0, 0.0, 0.0, 0.0, 0.0, 0.0, 0.0, 0.0, 0.0, 0.0, 0.0, 0.0, 0.0, 0.0, 0.0, 0.0, 0.0, 0.0, 0.0, 0.0, 0.0, 0.0, 0.0, 0.0, 0.0, 0.0, 0.0, 0.0, 0.0, 0.0, 0.0, 0.0, 0.0, 0.0, 0.0, 0.0, 0.0, 0.0, 0.0, 0.0, 0.0, 0.0, 0.0, 0.0, 0.0, 0.0, 0.0, 0.0, 0.0, 0.0, 0.0, 0.0, 0.0, 0.0, 0.0, 0.0, 0.0, 0.0, 0.0, 0.0, 0.0, 0.0, 0.0, 0.0, 0.0, 0.0, 0.0, 0.0, 0.0, 0.0, 0.0, 0.0, 0.0, 0.0, 0.0, 0.0, 0.0, 0.0, 0.0, 0.0, 0.0, 0.0, 0.0, 0.0, 0.0, 0.0, 0.0, 0.0, 0.0, 0.0, 0.0, 0.0, 0.0, 0.0, 0.0, 0.0, 0.0, 0.0, 0.0, 0.0, 0.0, 0.0, 0.0, 0.0, 0.0, 0.0, 0.0, 0.0, 0.0, 0.0, 0.0, 0.0, 0.0, 0.0, 0.0, 0.0, 0.0, 0.0, 0.0, 0.0, 0.0, 0.0, 0.0, 0.0, 0.0, 0.0, 0.0, 0.0, 0.0, 0.0, 0.0, 0.0, 0.0, 0.0, 0.0, 0.0, 0.0, 0.0, 0.0, 0.0, 0.0, 0.0, 0.0, 0.0, 0.0, 0.0, 0.0, 0.0, 0.0, 0.0, 0.0, 0.0, 0.0, 0.0, 0.0, 0.0, 0.0, 0.0, 0.0, 0.0, 0.0, 0.0, 0.0, 0.0, 0.0, 0.0, 0.0, 0.0, 0.0, 0.0, 0.0, 0.0, 0.0, 0.0, 0.0, 0.0, 0.0, 0.0, 0.0, 0.0, 0.0, 0.0, 0.0, 0.0, 0.0, 0.0, 0.0, 0.0, 0.0, 0.0, 0.0, 0.0, 0.0, 0.0, 0.0, 0.0, 0.0, 0.0, 0.0, 0.0, 0.0, 0.0, 0.0, 0.0, 0.0, 0.0, 0.0, 0.0, 0.0, 0.0, 0.0, 0.0, 0.0, 0.0, 0.0, 0.0, 0.0, 0.0, 0.0, 0.0, 0.0, 0.0, 0.0, 0.0, 0.0, 0.0, 0.0, 0.0, 0.0, 0.0, 0.0, 0.0, 0.0, 0.0, 0.0, 0.0, 0.0, 0.0, 0.0, 0.0, 0.0, 0.0, 0.0, 0.0, 0.0, 0.0, 0.0, 0.0, 0.0, 0.0, 0.0, 0.0, 0.0, 0.0, 0.0, 0.0, 0.0, 0.0, 0.0, 0.0, 0.0, 0.0, 0.0, 0.0, 0.0, 0.0, 0.0, 0.0, 0.0, 0.0, 0.0, 0.0, 0.0, 0.0, 0.0, 0.0, 0.0, 0.0, 0.0, 0.0, 0.0, 0.0, 0.0, 0.0, 0.0, 0.0, 0.0, 0.0, 0.0, 0.0, 0.0, 0.0, 0.0, 0.0, 0.0, 0.0, 0.0, 0.0, 0.0, 0.0, 0.0, 0.0, 0.0, 0.0, 0.0, 0.0, 0.0, 0.0, 0.0, 0.0, 0.0, 0.0, 0.0, 0.0, 0.0, 0.0, 0.0, 0.0, 0.0, 0.0, 0.0, 0.0, 0.0, 0.0, 0.0, 0.0, 0.0, 0.0, 0.0, 0.0, 0.0, 0.0, 0.0, 0.0, 0.0, 0.0, 0.0, 0.0, 0.0, 0.0, 0.0, 0.0, 0.0, 0.0, 0.0, 0.0, 0.0, 0.0, 0.0, 0.0, 0.0, 0.0, 0.0, 0.0, 0.0, 0.0, 0.0, 0.0, 0.0, 0.0, 0.0, 0.0, 0.0, 0.0, 0.0, 0.0, 0.0, 0.0, 0.0, 0.0, 0.0, 0.0, 0.0, 0.0, 0.0, 0.0, 0.0, 0.0, 0.0, 0.0, 0.0, 0.0, 0.0, 0.0, 0.0, 0.0, 0.0, 0.0, 0.0, 0.0, 0.0, 0.0, 0.0, 0.0, 0.0, 0.0, 0.0, 0.0, 0.0, 0.0, 0.0, 0.0, 0.0, 0.0, 0.0, 0.0, 0.0, 0.0, 0.0, 0.0, 0.0, 0.0, 0.0, 0.0, 0.0, 0.0, 0.0, 0.0, 0.0, 0.0, 0.0, 0.0, 0.0, 0.0, 0.0, 0.0, 0.0, 0.0, 0.0, 0.0, 0.0, 0.0, 0.0, 0.0, 0.0, 0.0, 0.0, 0.0, 0.0, 0.0, 0.0, 0.0, 0.0, 0.0, 0.0, 0.0, 0.0, 0.0, 0.0, 0.0, 0.0, 0.0, 0.0, 0.0, 0.0, 0.0, 0.0, 0.0, 0.0, 0.0, 0.0, 0.0, 0.0, 0.0, 0.0, 0.0, 0.0, 0.0, 0.0, 0.0, 0.0, 0.0, 0.0, 0.0, 0.0, 0.0, 0.0, 0.0, 0.0])
me_circle.materials.append(mat_material_001)
me_circle.materials.append(mat_material_002)
me_circle.use_remesh_fix_poles = True
me_circle.use_remesh_preserve_attributes = False
me_circle.use_mirror_vertex_groups = False
me_circle.update()
me_cylinder_001 = bpy.data.meshes.new('Cylinder.001')
me_cylinder_001.from_pydata([(0.0, 1.0, -1.0), (0.0, 1.0, 1.0), (0.6428, 0.766, -1.0), (0.6428, 0.766, 1.0), (0.9848, 0.1736, -1.0), (0.9848, 0.1736, 1.0), (0.866, -0.5, -1.0), (0.866, -0.5, 1.0), (0.342, -0.9397, -1.0), (0.342, -0.9397, 1.0), (-0.342, -0.9397, -1.0), (-0.342, -0.9397, 1.0), (-0.866, -0.5, -1.0), (-0.866, -0.5, 1.0), (-0.9848, 0.1736, -1.0), (-0.9848, 0.1736, 1.0), (-0.6428, 0.766, -1.0), (-0.6428, 0.766, 1.0)], [], [(0, 1, 3, 2), (2, 3, 5, 4), (4, 5, 7, 6), (6, 7, 9, 8), (8, 9, 11, 10), (10, 11, 13, 12), (12, 13, 15, 14), (14, 15, 17, 16), (16, 17, 1, 0), (0, 2, 4, 6, 8, 10, 12, 14, 16)])
_uv = me_cylinder_001.uv_layers.new(name='UVMap')
_uv.uv.foreach_set('vector', [0.8559, 0.1395, 0.7383, 0.05069, 0.829, 0.0001022, 0.8617, 0.1448, 0.8617, 0.1448, 0.829, 0.0001022, 0.9321, 0.01923, 0.8634, 0.1521, 0.8634, 0.1521, 0.9321, 0.01923, 0.9999, 0.1006, 0.8605, 0.1586, 0.8605, 0.1586, 0.9999, 0.1006, 0.9999, 0.2075, 0.8543, 0.1614, 0.8543, 0.1614, 0.9999, 0.2075, 0.9313, 0.2897, 0.848, 0.1588, 0.848, 0.1588, 0.9313, 0.2897, 0.8243, 0.3037, 0.8451, 0.1526, 0.8451, 0.1526, 0.8243, 0.3037, 0.7344, 0.2471, 0.8458, 0.146, 0.8458, 0.146, 0.7344, 0.2471, 0.7014, 0.1478, 0.85, 0.1412, 0.85, 0.1412, 0.7014, 0.1478, 0.7383, 0.05069, 0.8559, 0.1395, 0.8559, 0.1395, 0.8617, 0.1448, 0.8634, 0.1521, 0.8605, 0.1586, 0.8543, 0.1614, 0.848, 0.1588, 0.8451, 0.1526, 0.8458, 0.146, 0.85, 0.1412])
me_cylinder_001.materials.append(mat_material_003)
me_cylinder_001.use_remesh_fix_poles = True
me_cylinder_001.use_remesh_preserve_attributes = False
me_cylinder_001.use_mirror_vertex_groups = False
me_cylinder_001.update()
me_cylinder_003 = bpy.data.meshes.new('Cylinder.003')
me_cylinder_003.from_pydata([(0.0, 1.0, 1.0), (0.6428, 0.766, 1.0), (0.9848, 0.1736, 1.0), (0.866, -0.5, 1.0), (0.342, -0.9397, 1.0), (-0.342, -0.9397, 1.0), (-0.866, -0.5, 1.0), (-0.9848, 0.1736, 1.0), (-0.6428, 0.766, 1.0), (0.6428, 0.766, 1.0), (0.0, 1.0, 1.0), (-0.6428, 0.766, 1.0), (-0.9848, 0.1736, 1.0), (-0.866, -0.5, 1.0), (-0.342, -0.9397, 1.0), (0.342, -0.9397, 1.0), (0.866, -0.5, 1.0), (0.9848, 0.1736, 1.0), (0.6428, 0.766, 1.0), (0.0, 1.0, 1.0), (-0.6428, 0.766, 1.0), (-0.9848, 0.1736, 1.0), (-0.866, -0.5, 1.0), (-0.342, -0.9397, 1.0), (0.342, -0.9397, 1.0), (0.866, -0.5, 1.0), (0.9848, 0.1736, 1.0), (1.323e-07, 3.497, 1.0), (2.248, 2.679, 1.0), (-2.248, 2.679, 1.0), (-3.444, 0.6072, 1.0), (-3.028, -1.748, 1.0), (-1.196, -3.286, 1.0), (1.196, -3.286, 1.0), (3.028, -1.748, 1.0), (3.444, 0.6072, 1.0), (6.535e-08, 0.9272, 4.983), (0.596, 0.7103, 4.983), (-0.596, 0.7103, 4.983), (-0.9132, 0.161, 4.983), (-0.803, -0.4636, 4.983), (-0.3171, -0.8713, 4.983), (0.3171, -0.8713, 4.983), (0.803, -0.4636, 4.983), (0.9132, 0.161, 4.983)], [], [(24, 25, 34, 33), (35, 28, 37, 44), (0, 10, 9, 1), (8, 11, 10, 0), (7, 12, 11, 8), (6, 13, 12, 7), (5, 14, 13, 6), (4, 15, 14, 5), (3, 16, 15, 4), (2, 17, 16, 3), (1, 9, 17, 2), (10, 19, 18, 9), (11, 20, 19, 10), (12, 21, 20, 11), (13, 22, 21, 12), (14, 23, 22, 13), (15, 24, 23, 14), (16, 25, 24, 15), (17, 26, 25, 16), (9, 18, 26, 17), (21, 22, 31, 30), (18, 19, 27, 28), (25, 26, 35, 34), (22, 23, 32, 31), (19, 20, 29, 27), (26, 18, 28, 35), (23, 24, 33, 32), (20, 21, 30, 29), (37, 36, 38, 39, 40, 41, 42, 43, 44), (32, 33, 42, 41), (29, 30, 39, 38), (33, 34, 43, 42), (30, 31, 40, 39), (28, 27, 36, 37), (34, 35, 44, 43), (31, 32, 41, 40), (27, 29, 38, 36)])
_uv = me_cylinder_003.uv_layers.new(name='UVMap')
_uv.uv.foreach_set('vector', [0.2518, 0.01537, 0.5016, 0.00861, 0.3042, 0.2602, 0.2796, 0.3268, 0.3622, 0.1986, 0.4163, 0.2777, 0.3512, 0.3439, 0.3455, 0.3283, 0.5521, 0.6624, 0.5494, 0.6585, 0.6966, 0.4443, 0.7012, 0.446, 0.3065, 0.741, 0.3069, 0.7363, 0.5494, 0.6585, 0.5521, 0.6624, 0.07605, 0.6377, 0.07954, 0.6348, 0.3069, 0.7363, 0.3065, 0.741, 0.0001022, 0.4056, 0.004561, 0.4057, 0.07954, 0.6348, 0.07605, 0.6377, 0.05932, 0.1691, 0.06302, 0.1717, 0.004561, 0.4057, 0.0001022, 0.4056, 0.249, 0.00688, 0.2504, 0.01127, 0.06302, 0.1717, 0.05932, 0.1691, 0.505, 0.0001022, 0.5032, 0.004473, 0.2504, 0.01127, 0.249, 0.00688, 0.7012, 0.1749, 0.6967, 0.1767, 0.5032, 0.004473, 0.505, 0.0001022, 0.7012, 0.446, 0.6966, 0.4443, 0.6967, 0.1767, 0.7012, 0.1749, 0.5494, 0.6585, 0.5469, 0.6548, 0.6922, 0.4428, 0.6966, 0.4443, 0.3069, 0.7363, 0.3073, 0.7319, 0.5469, 0.6548, 0.5494, 0.6585, 0.07954, 0.6348, 0.08275, 0.632, 0.3073, 0.7319, 0.3069, 0.7363, 0.004561, 0.4057, 0.00876, 0.4057, 0.08275, 0.632, 0.07954, 0.6348, 0.06302, 0.1717, 0.06655, 0.174, 0.00876, 0.4057, 0.004561, 0.4057, 0.2504, 0.01127, 0.2518, 0.01537, 0.06655, 0.174, 0.06302, 0.1717, 0.5032, 0.004473, 0.5016, 0.00861, 0.2518, 0.01537, 0.2504, 0.01127, 0.6967, 0.1767, 0.6925, 0.1784, 0.5016, 0.00861, 0.5032, 0.004473, 0.6966, 0.4443, 0.6922, 0.4428, 0.6925, 0.1784, 0.6967, 0.1767, 0.08275, 0.632, 0.00876, 0.4057, 0.3026, 0.4599, 0.3596, 0.5221, 0.6922, 0.4428, 0.5469, 0.6548, 0.4319, 0.3615, 0.4163, 0.2777, 0.5016, 0.00861, 0.6925, 0.1784, 0.3622, 0.1986, 0.3042, 0.2602, 0.00876, 0.4057, 0.06655, 0.174, 0.279, 0.3931, 0.3026, 0.4599, 0.5469, 0.6548, 0.3073, 0.7319, 0.4148, 0.4437, 0.4319, 0.3615, 0.6925, 0.1784, 0.6922, 0.4428, 0.4163, 0.2777, 0.3622, 0.1986, 0.06655, 0.174, 0.2518, 0.01537, 0.2796, 0.3268, 0.279, 0.3931, 0.3073, 0.7319, 0.08275, 0.632, 0.3596, 0.5221, 0.4148, 0.4437, 0.3512, 0.3439, 0.357, 0.368, 0.3503, 0.3882, 0.3552, 0.3918, 0.3496, 0.3843, 0.3436, 0.3642, 0.3471, 0.3431, 0.3509, 0.3317, 0.3455, 0.3283, 0.279, 0.3931, 0.2796, 0.3268, 0.3471, 0.3431, 0.3436, 0.3642, 0.4148, 0.4437, 0.3596, 0.5221, 0.3552, 0.3918, 0.3503, 0.3882, 0.2796, 0.3268, 0.3042, 0.2602, 0.3509, 0.3317, 0.3471, 0.3431, 0.3596, 0.5221, 0.3026, 0.4599, 0.3496, 0.3843, 0.3552, 0.3918, 0.4163, 0.2777, 0.4319, 0.3615, 0.357, 0.368, 0.3512, 0.3439, 0.3042, 0.2602, 0.3622, 0.1986, 0.3455, 0.3283, 0.3509, 0.3317, 0.3026, 0.4599, 0.279, 0.3931, 0.3436, 0.3642, 0.3496, 0.3843, 0.4319, 0.3615, 0.4148, 0.4437, 0.3503, 0.3882, 0.357, 0.368])
me_cylinder_003.materials.append(mat_material_006)
me_cylinder_003.use_remesh_fix_poles = True
me_cylinder_003.use_remesh_preserve_attributes = False
me_cylinder_003.use_mirror_vertex_groups = False
me_cylinder_003.update()
me_cylinder_004 = bpy.data.meshes.new('Cylinder.004')
me_cylinder_004.from_pydata([(0.0, 1.0, -1.0), (0.0, 1.0, 1.0), (0.6428, 0.766, -1.0), (0.6428, 0.766, 1.0), (0.9848, 0.1736, -1.0), (0.9848, 0.1736, 1.0), (0.866, -0.5, -1.0), (0.866, -0.5, 1.0), (0.342, -0.9397, -1.0), (0.342, -0.9397, 1.0), (-0.342, -0.9397, -1.0), (-0.342, -0.9397, 1.0), (-0.866, -0.5, -1.0), (-0.866, -0.5, 1.0), (-0.9848, 0.1736, -1.0), (-0.9848, 0.1736, 1.0), (-0.6428, 0.766, -1.0), (-0.6428, 0.766, 1.0)], [], [(0, 1, 3, 2), (2, 3, 5, 4), (4, 5, 7, 6), (6, 7, 9, 8), (8, 9, 11, 10), (10, 11, 13, 12), (12, 13, 15, 14), (14, 15, 17, 16), (16, 17, 1, 0), (0, 2, 4, 6, 8, 10, 12, 14, 16)])
_uv = me_cylinder_004.uv_layers.new(name='UVMap')
_uv.uv.foreach_set('vector', [0.8559, 0.1395, 0.7383, 0.05069, 0.829, 0.0001022, 0.8617, 0.1448, 0.8617, 0.1448, 0.829, 0.0001022, 0.9321, 0.01923, 0.8634, 0.1521, 0.8634, 0.1521, 0.9321, 0.01923, 0.9999, 0.1006, 0.8605, 0.1586, 0.8605, 0.1586, 0.9999, 0.1006, 0.9999, 0.2075, 0.8543, 0.1614, 0.8543, 0.1614, 0.9999, 0.2075, 0.9313, 0.2897, 0.848, 0.1588, 0.848, 0.1588, 0.9313, 0.2897, 0.8243, 0.3037, 0.8451, 0.1526, 0.8451, 0.1526, 0.8243, 0.3037, 0.7344, 0.2471, 0.8458, 0.146, 0.8458, 0.146, 0.7344, 0.2471, 0.7014, 0.1478, 0.85, 0.1412, 0.85, 0.1412, 0.7014, 0.1478, 0.7383, 0.05069, 0.8559, 0.1395, 0.8559, 0.1395, 0.8617, 0.1448, 0.8634, 0.1521, 0.8605, 0.1586, 0.8543, 0.1614, 0.848, 0.1588, 0.8451, 0.1526, 0.8458, 0.146, 0.85, 0.1412])
me_cylinder_004.materials.append(mat_material_003)
me_cylinder_004.use_remesh_fix_poles = True
me_cylinder_004.use_remesh_preserve_attributes = False
me_cylinder_004.use_mirror_vertex_groups = False
me_cylinder_004.update()
me_cylinder_005 = bpy.data.meshes.new('Cylinder.005')
me_cylinder_005.from_pydata([(0.0, 1.0, 1.0), (0.6428, 0.766, 1.0), (0.9848, 0.1736, 1.0), (0.866, -0.5, 1.0), (0.342, -0.9397, 1.0), (-0.342, -0.9397, 1.0), (-0.866, -0.5, 1.0), (-0.9848, 0.1736, 1.0), (-0.6428, 0.766, 1.0), (0.6428, 0.766, 1.0), (0.0, 1.0, 1.0), (-0.6428, 0.766, 1.0), (-0.9848, 0.1736, 1.0), (-0.866, -0.5, 1.0), (-0.342, -0.9397, 1.0), (0.342, -0.9397, 1.0), (0.866, -0.5, 1.0), (0.9848, 0.1736, 1.0), (0.6428, 0.766, 1.0), (0.0, 1.0, 1.0), (-0.6428, 0.766, 1.0), (-0.9848, 0.1736, 1.0), (-0.866, -0.5, 1.0), (-0.342, -0.9397, 1.0), (0.342, -0.9397, 1.0), (0.866, -0.5, 1.0), (0.9848, 0.1736, 1.0), (1.323e-07, 3.497, 1.0), (2.248, 2.679, 1.0), (-2.248, 2.679, 1.0), (-3.444, 0.6072, 1.0), (-3.028, -1.748, 1.0), (-1.196, -3.286, 1.0), (1.196, -3.286, 1.0), (3.028, -1.748, 1.0), (3.444, 0.6072, 1.0), (6.535e-08, 0.9272, 4.983), (0.596, 0.7103, 4.983), (-0.596, 0.7103, 4.983), (-0.9132, 0.161, 4.983), (-0.803, -0.4636, 4.983), (-0.3171, -0.8713, 4.983), (0.3171, -0.8713, 4.983), (0.803, -0.4636, 4.983), (0.9132, 0.161, 4.983)], [], [(24, 25, 34, 33), (35, 28, 37, 44), (0, 10, 9, 1), (8, 11, 10, 0), (7, 12, 11, 8), (6, 13, 12, 7), (5, 14, 13, 6), (4, 15, 14, 5), (3, 16, 15, 4), (2, 17, 16, 3), (1, 9, 17, 2), (10, 19, 18, 9), (11, 20, 19, 10), (12, 21, 20, 11), (13, 22, 21, 12), (14, 23, 22, 13), (15, 24, 23, 14), (16, 25, 24, 15), (17, 26, 25, 16), (9, 18, 26, 17), (21, 22, 31, 30), (18, 19, 27, 28), (25, 26, 35, 34), (22, 23, 32, 31), (19, 20, 29, 27), (26, 18, 28, 35), (23, 24, 33, 32), (20, 21, 30, 29), (37, 36, 38, 39, 40, 41, 42, 43, 44), (32, 33, 42, 41), (29, 30, 39, 38), (33, 34, 43, 42), (30, 31, 40, 39), (28, 27, 36, 37), (34, 35, 44, 43), (31, 32, 41, 40), (27, 29, 38, 36)])
_uv = me_cylinder_005.uv_layers.new(name='UVMap')
_uv.uv.foreach_set('vector', [0.2518, 0.01537, 0.5016, 0.00861, 0.3042, 0.2602, 0.2796, 0.3268, 0.3622, 0.1986, 0.4163, 0.2777, 0.3512, 0.3439, 0.3455, 0.3283, 0.5521, 0.6624, 0.5494, 0.6585, 0.6966, 0.4443, 0.7012, 0.446, 0.3065, 0.741, 0.3069, 0.7363, 0.5494, 0.6585, 0.5521, 0.6624, 0.07605, 0.6377, 0.07954, 0.6348, 0.3069, 0.7363, 0.3065, 0.741, 0.0001022, 0.4056, 0.004561, 0.4057, 0.07954, 0.6348, 0.07605, 0.6377, 0.05932, 0.1691, 0.06302, 0.1717, 0.004561, 0.4057, 0.0001022, 0.4056, 0.249, 0.00688, 0.2504, 0.01127, 0.06302, 0.1717, 0.05932, 0.1691, 0.505, 0.0001022, 0.5032, 0.004473, 0.2504, 0.01127, 0.249, 0.00688, 0.7012, 0.1749, 0.6967, 0.1767, 0.5032, 0.004473, 0.505, 0.0001022, 0.7012, 0.446, 0.6966, 0.4443, 0.6967, 0.1767, 0.7012, 0.1749, 0.5494, 0.6585, 0.5469, 0.6548, 0.6922, 0.4428, 0.6966, 0.4443, 0.3069, 0.7363, 0.3073, 0.7319, 0.5469, 0.6548, 0.5494, 0.6585, 0.07954, 0.6348, 0.08275, 0.632, 0.3073, 0.7319, 0.3069, 0.7363, 0.004561, 0.4057, 0.00876, 0.4057, 0.08275, 0.632, 0.07954, 0.6348, 0.06302, 0.1717, 0.06655, 0.174, 0.00876, 0.4057, 0.004561, 0.4057, 0.2504, 0.01127, 0.2518, 0.01537, 0.06655, 0.174, 0.06302, 0.1717, 0.5032, 0.004473, 0.5016, 0.00861, 0.2518, 0.01537, 0.2504, 0.01127, 0.6967, 0.1767, 0.6925, 0.1784, 0.5016, 0.00861, 0.5032, 0.004473, 0.6966, 0.4443, 0.6922, 0.4428, 0.6925, 0.1784, 0.6967, 0.1767, 0.08275, 0.632, 0.00876, 0.4057, 0.3026, 0.4599, 0.3596, 0.5221, 0.6922, 0.4428, 0.5469, 0.6548, 0.4319, 0.3615, 0.4163, 0.2777, 0.5016, 0.00861, 0.6925, 0.1784, 0.3622, 0.1986, 0.3042, 0.2602, 0.00876, 0.4057, 0.06655, 0.174, 0.279, 0.3931, 0.3026, 0.4599, 0.5469, 0.6548, 0.3073, 0.7319, 0.4148, 0.4437, 0.4319, 0.3615, 0.6925, 0.1784, 0.6922, 0.4428, 0.4163, 0.2777, 0.3622, 0.1986, 0.06655, 0.174, 0.2518, 0.01537, 0.2796, 0.3268, 0.279, 0.3931, 0.3073, 0.7319, 0.08275, 0.632, 0.3596, 0.5221, 0.4148, 0.4437, 0.3512, 0.3439, 0.357, 0.368, 0.3503, 0.3882, 0.3552, 0.3918, 0.3496, 0.3843, 0.3436, 0.3642, 0.3471, 0.3431, 0.3509, 0.3317, 0.3455, 0.3283, 0.279, 0.3931, 0.2796, 0.3268, 0.3471, 0.3431, 0.3436, 0.3642, 0.4148, 0.4437, 0.3596, 0.5221, 0.3552, 0.3918, 0.3503, 0.3882, 0.2796, 0.3268, 0.3042, 0.2602, 0.3509, 0.3317, 0.3471, 0.3431, 0.3596, 0.5221, 0.3026, 0.4599, 0.3496, 0.3843, 0.3552, 0.3918, 0.4163, 0.2777, 0.4319, 0.3615, 0.357, 0.368, 0.3512, 0.3439, 0.3042, 0.2602, 0.3622, 0.1986, 0.3455, 0.3283, 0.3509, 0.3317, 0.3026, 0.4599, 0.279, 0.3931, 0.3436, 0.3642, 0.3496, 0.3843, 0.4319, 0.3615, 0.4148, 0.4437, 0.3503, 0.3882, 0.357, 0.368])
me_cylinder_005.materials.append(mat_material_007)
me_cylinder_005.use_remesh_fix_poles = True
me_cylinder_005.use_remesh_preserve_attributes = False
me_cylinder_005.use_mirror_vertex_groups = False
me_cylinder_005.update()
me_cylinder_006 = bpy.data.meshes.new('Cylinder.006')
me_cylinder_006.from_pydata([(0.0, 1.0, -1.0), (0.0, 1.0, 1.0), (0.6428, 0.766, -1.0), (0.6428, 0.766, 1.0), (0.9848, 0.1736, -1.0), (0.9848, 0.1736, 1.0), (0.866, -0.5, -1.0), (0.866, -0.5, 1.0), (0.342, -0.9397, -1.0), (0.342, -0.9397, 1.0), (-0.342, -0.9397, -1.0), (-0.342, -0.9397, 1.0), (-0.866, -0.5, -1.0), (-0.866, -0.5, 1.0), (-0.9848, 0.1736, -1.0), (-0.9848, 0.1736, 1.0), (-0.6428, 0.766, -1.0), (-0.6428, 0.766, 1.0)], [], [(0, 1, 3, 2), (2, 3, 5, 4), (4, 5, 7, 6), (6, 7, 9, 8), (8, 9, 11, 10), (10, 11, 13, 12), (12, 13, 15, 14), (14, 15, 17, 16), (16, 17, 1, 0), (0, 2, 4, 6, 8, 10, 12, 14, 16)])
_uv = me_cylinder_006.uv_layers.new(name='UVMap')
_uv.uv.foreach_set('vector', [0.8559, 0.1395, 0.7383, 0.05069, 0.829, 0.0001022, 0.8617, 0.1448, 0.8617, 0.1448, 0.829, 0.0001022, 0.9321, 0.01923, 0.8634, 0.1521, 0.8634, 0.1521, 0.9321, 0.01923, 0.9999, 0.1006, 0.8605, 0.1586, 0.8605, 0.1586, 0.9999, 0.1006, 0.9999, 0.2075, 0.8543, 0.1614, 0.8543, 0.1614, 0.9999, 0.2075, 0.9313, 0.2897, 0.848, 0.1588, 0.848, 0.1588, 0.9313, 0.2897, 0.8243, 0.3037, 0.8451, 0.1526, 0.8451, 0.1526, 0.8243, 0.3037, 0.7344, 0.2471, 0.8458, 0.146, 0.8458, 0.146, 0.7344, 0.2471, 0.7014, 0.1478, 0.85, 0.1412, 0.85, 0.1412, 0.7014, 0.1478, 0.7383, 0.05069, 0.8559, 0.1395, 0.8559, 0.1395, 0.8617, 0.1448, 0.8634, 0.1521, 0.8605, 0.1586, 0.8543, 0.1614, 0.848, 0.1588, 0.8451, 0.1526, 0.8458, 0.146, 0.85, 0.1412])
me_cylinder_006.materials.append(mat_material_003)
me_cylinder_006.use_remesh_fix_poles = True
me_cylinder_006.use_remesh_preserve_attributes = False
me_cylinder_006.use_mirror_vertex_groups = False
me_cylinder_006.update()
me_cylinder_007 = bpy.data.meshes.new('Cylinder.007')
me_cylinder_007.from_pydata([(0.1612, 1.158, 0.9023), (0.7903, 0.9114, 0.9086), (1.131, 0.3181, 0.9091), (1.013, -0.3551, 0.9088), (0.4984, -0.7862, 0.9045), (-0.1771, -0.7783, 0.9005), (-0.7073, -0.3443, 0.9034), (-0.8316, 0.3242, 0.906), (-0.4784, 0.9269, 0.9008), (0.7903, 0.9114, 0.9086), (0.1612, 1.158, 0.9023), (-0.4784, 0.9269, 0.9008), (-0.8316, 0.3242, 0.906), (-0.7073, -0.3443, 0.9034), (-0.1771, -0.7783, 0.9005), (0.4984, -0.7862, 0.9045), (1.013, -0.3551, 0.9088), (1.131, 0.3181, 0.9091), (0.7903, 0.9114, 0.9086), (0.1612, 1.158, 0.9023), (-0.4784, 0.9269, 0.9008), (-0.8316, 0.3242, 0.906), (-0.7073, -0.3443, 0.9034), (-0.1771, -0.7783, 0.9005), (0.4984, -0.7862, 0.9045), (1.013, -0.3551, 0.9088), (1.131, 0.3181, 0.9091), (0.0136, 3.509, 0.9937), (2.249, 2.68, 0.9996), (-2.205, 2.718, 0.9801), (-3.376, 0.6691, 0.9689), (-2.967, -1.692, 0.9718), (-1.165, -3.257, 0.9857), (1.203, -3.28, 0.9969), (3.028, -1.748, 1.0), (3.444, 0.6072, 1.0), (0.09163, 1.579, 3.589), (0.6877, 1.362, 3.589), (-0.5044, 1.362, 3.589), (-0.8215, 0.8131, 3.589), (-0.7114, 0.1884, 3.589), (-0.2255, -0.2193, 3.589), (0.4088, -0.2193, 3.589), (0.8947, 0.1884, 3.589), (1.005, 0.8131, 3.589)], [], [(24, 25, 34, 33), (35, 28, 37, 44), (0, 10, 9, 1), (8, 11, 10, 0), (7, 12, 11, 8), (6, 13, 12, 7), (5, 14, 13, 6), (4, 15, 14, 5), (3, 16, 15, 4), (2, 17, 16, 3), (1, 9, 17, 2), (10, 19, 18, 9), (11, 20, 19, 10), (12, 21, 20, 11), (13, 22, 21, 12), (14, 23, 22, 13), (15, 24, 23, 14), (16, 25, 24, 15), (17, 26, 25, 16), (9, 18, 26, 17), (21, 22, 31, 30), (18, 19, 27, 28), (25, 26, 35, 34), (22, 23, 32, 31), (19, 20, 29, 27), (26, 18, 28, 35), (23, 24, 33, 32), (20, 21, 30, 29), (37, 36, 38, 39, 40, 41, 42, 43, 44), (32, 33, 42, 41), (29, 30, 39, 38), (33, 34, 43, 42), (30, 31, 40, 39), (28, 27, 36, 37), (34, 35, 44, 43), (31, 32, 41, 40), (27, 29, 38, 36)])
_uv = me_cylinder_007.uv_layers.new(name='UVMap')
_uv.uv.foreach_set('vector', [0.2518, 0.01537, 0.5016, 0.00861, 0.3042, 0.2602, 0.2796, 0.3268, 0.3622, 0.1986, 0.4163, 0.2777, 0.3512, 0.3439, 0.3455, 0.3283, 0.5521, 0.6624, 0.5494, 0.6585, 0.6966, 0.4443, 0.7012, 0.446, 0.3065, 0.741, 0.3069, 0.7363, 0.5494, 0.6585, 0.5521, 0.6624, 0.07605, 0.6377, 0.07954, 0.6348, 0.3069, 0.7363, 0.3065, 0.741, 0.0001022, 0.4056, 0.004561, 0.4057, 0.07954, 0.6348, 0.07605, 0.6377, 0.05932, 0.1691, 0.06302, 0.1717, 0.004561, 0.4057, 0.0001022, 0.4056, 0.249, 0.00688, 0.2504, 0.01127, 0.06302, 0.1717, 0.05932, 0.1691, 0.505, 0.0001022, 0.5032, 0.004473, 0.2504, 0.01127, 0.249, 0.00688, 0.7012, 0.1749, 0.6967, 0.1767, 0.5032, 0.004473, 0.505, 0.0001022, 0.7012, 0.446, 0.6966, 0.4443, 0.6967, 0.1767, 0.7012, 0.1749, 0.5494, 0.6585, 0.5469, 0.6548, 0.6922, 0.4428, 0.6966, 0.4443, 0.3069, 0.7363, 0.3073, 0.7319, 0.5469, 0.6548, 0.5494, 0.6585, 0.07954, 0.6348, 0.08275, 0.632, 0.3073, 0.7319, 0.3069, 0.7363, 0.004561, 0.4057, 0.00876, 0.4057, 0.08275, 0.632, 0.07954, 0.6348, 0.06302, 0.1717, 0.06655, 0.174, 0.00876, 0.4057, 0.004561, 0.4057, 0.2504, 0.01127, 0.2518, 0.01537, 0.06655, 0.174, 0.06302, 0.1717, 0.5032, 0.004473, 0.5016, 0.00861, 0.2518, 0.01537, 0.2504, 0.01127, 0.6967, 0.1767, 0.6925, 0.1784, 0.5016, 0.00861, 0.5032, 0.004473, 0.6966, 0.4443, 0.6922, 0.4428, 0.6925, 0.1784, 0.6967, 0.1767, 0.08275, 0.632, 0.00876, 0.4057, 0.3026, 0.4599, 0.3596, 0.5221, 0.6922, 0.4428, 0.5469, 0.6548, 0.4319, 0.3615, 0.4163, 0.2777, 0.5016, 0.00861, 0.6925, 0.1784, 0.3622, 0.1986, 0.3042, 0.2602, 0.00876, 0.4057, 0.06655, 0.174, 0.279, 0.3931, 0.3026, 0.4599, 0.5469, 0.6548, 0.3073, 0.7319, 0.4148, 0.4437, 0.4319, 0.3615, 0.6925, 0.1784, 0.6922, 0.4428, 0.4163, 0.2777, 0.3622, 0.1986, 0.06655, 0.174, 0.2518, 0.01537, 0.2796, 0.3268, 0.279, 0.3931, 0.3073, 0.7319, 0.08275, 0.632, 0.3596, 0.5221, 0.4148, 0.4437, 0.3512, 0.3439, 0.357, 0.368, 0.3503, 0.3882, 0.3552, 0.3918, 0.3496, 0.3843, 0.3436, 0.3642, 0.3471, 0.3431, 0.3509, 0.3317, 0.3455, 0.3283, 0.279, 0.3931, 0.2796, 0.3268, 0.3471, 0.3431, 0.3436, 0.3642, 0.4148, 0.4437, 0.3596, 0.5221, 0.3552, 0.3918, 0.3503, 0.3882, 0.2796, 0.3268, 0.3042, 0.2602, 0.3509, 0.3317, 0.3471, 0.3431, 0.3596, 0.5221, 0.3026, 0.4599, 0.3496, 0.3843, 0.3552, 0.3918, 0.4163, 0.2777, 0.4319, 0.3615, 0.357, 0.368, 0.3512, 0.3439, 0.3042, 0.2602, 0.3622, 0.1986, 0.3455, 0.3283, 0.3509, 0.3317, 0.3026, 0.4599, 0.279, 0.3931, 0.3436, 0.3642, 0.3496, 0.3843, 0.4319, 0.3615, 0.4148, 0.4437, 0.3503, 0.3882, 0.357, 0.368])
me_cylinder_007.materials.append(mat_red)
me_cylinder_007.use_remesh_fix_poles = True
me_cylinder_007.use_remesh_preserve_attributes = False
me_cylinder_007.use_mirror_vertex_groups = False
me_cylinder_007.update()
me_cylinder_008 = bpy.data.meshes.new('Cylinder.008')
me_cylinder_008.from_pydata([(0.0, 1.0, -1.0), (0.0, 1.0, 1.0), (0.6428, 0.766, -1.0), (0.6428, 0.766, 1.0), (0.9848, 0.1736, -1.0), (0.9848, 0.1736, 1.0), (0.866, -0.5, -1.0), (0.866, -0.5, 1.0), (0.342, -0.9397, -1.0), (0.342, -0.9397, 1.0), (-0.342, -0.9397, -1.0), (-0.342, -0.9397, 1.0), (-0.866, -0.5, -1.0), (-0.866, -0.5, 1.0), (-0.9848, 0.1736, -1.0), (-0.9848, 0.1736, 1.0), (-0.6428, 0.766, -1.0), (-0.6428, 0.766, 1.0)], [], [(0, 1, 3, 2), (2, 3, 5, 4), (4, 5, 7, 6), (6, 7, 9, 8), (8, 9, 11, 10), (10, 11, 13, 12), (12, 13, 15, 14), (14, 15, 17, 16), (16, 17, 1, 0), (0, 2, 4, 6, 8, 10, 12, 14, 16)])
_uv = me_cylinder_008.uv_layers.new(name='UVMap')
_uv.uv.foreach_set('vector', [0.8559, 0.1395, 0.7383, 0.05069, 0.829, 0.0001022, 0.8617, 0.1448, 0.8617, 0.1448, 0.829, 0.0001022, 0.9321, 0.01923, 0.8634, 0.1521, 0.8634, 0.1521, 0.9321, 0.01923, 0.9999, 0.1006, 0.8605, 0.1586, 0.8605, 0.1586, 0.9999, 0.1006, 0.9999, 0.2075, 0.8543, 0.1614, 0.8543, 0.1614, 0.9999, 0.2075, 0.9313, 0.2897, 0.848, 0.1588, 0.848, 0.1588, 0.9313, 0.2897, 0.8243, 0.3037, 0.8451, 0.1526, 0.8451, 0.1526, 0.8243, 0.3037, 0.7344, 0.2471, 0.8458, 0.146, 0.8458, 0.146, 0.7344, 0.2471, 0.7014, 0.1478, 0.85, 0.1412, 0.85, 0.1412, 0.7014, 0.1478, 0.7383, 0.05069, 0.8559, 0.1395, 0.8559, 0.1395, 0.8617, 0.1448, 0.8634, 0.1521, 0.8605, 0.1586, 0.8543, 0.1614, 0.848, 0.1588, 0.8451, 0.1526, 0.8458, 0.146, 0.85, 0.1412])
me_cylinder_008.materials.append(mat_material_003)
me_cylinder_008.use_remesh_fix_poles = True
me_cylinder_008.use_remesh_preserve_attributes = False
me_cylinder_008.use_mirror_vertex_groups = False
me_cylinder_008.update()
me_cylinder_009 = bpy.data.meshes.new('Cylinder.009')
me_cylinder_009.from_pydata([(0.0, 1.0, 1.0), (0.6428, 0.766, 1.0), (0.9848, 0.1736, 1.0), (0.866, -0.5, 1.0), (0.342, -0.9397, 1.0), (-0.342, -0.9397, 1.0), (-0.866, -0.5, 1.0), (-0.9848, 0.1736, 1.0), (-0.6428, 0.766, 1.0), (0.6428, 0.766, 1.0), (0.0, 1.0, 1.0), (-0.6428, 0.766, 1.0), (-0.9848, 0.1736, 1.0), (-0.866, -0.5, 1.0), (-0.342, -0.9397, 1.0), (0.342, -0.9397, 1.0), (0.866, -0.5, 1.0), (0.9848, 0.1736, 1.0), (0.6428, 0.766, 1.0), (0.0, 1.0, 1.0), (-0.6428, 0.766, 1.0), (-0.9848, 0.1736, 1.0), (-0.866, -0.5, 1.0), (-0.342, -0.9397, 1.0), (0.342, -0.9397, 1.0), (0.866, -0.5, 1.0), (0.9848, 0.1736, 1.0), (1.323e-07, 3.497, 1.0), (2.248, 2.679, 1.0), (-2.248, 2.679, 1.0), (-3.444, 0.6072, 1.0), (-3.028, -1.748, 1.0), (-1.196, -3.286, 1.0), (1.196, -3.286, 1.0), (3.028, -1.748, 1.0), (3.444, 0.6072, 1.0), (6.535e-08, 0.9272, 8.284), (0.596, 0.7103, 8.284), (-0.596, 0.7103, 8.284), (-0.9132, 0.161, 8.284), (-0.803, -0.4636, 8.284), (-0.3171, -0.8713, 8.284), (0.3171, -0.8713, 8.284), (0.803, -0.4636, 8.284), (0.9132, 0.161, 8.284)], [], [(24, 25, 34, 33), (35, 28, 37, 44), (0, 10, 9, 1), (8, 11, 10, 0), (7, 12, 11, 8), (6, 13, 12, 7), (5, 14, 13, 6), (4, 15, 14, 5), (3, 16, 15, 4), (2, 17, 16, 3), (1, 9, 17, 2), (10, 19, 18, 9), (11, 20, 19, 10), (12, 21, 20, 11), (13, 22, 21, 12), (14, 23, 22, 13), (15, 24, 23, 14), (16, 25, 24, 15), (17, 26, 25, 16), (9, 18, 26, 17), (21, 22, 31, 30), (18, 19, 27, 28), (25, 26, 35, 34), (22, 23, 32, 31), (19, 20, 29, 27), (26, 18, 28, 35), (23, 24, 33, 32), (20, 21, 30, 29), (37, 36, 38, 39, 40, 41, 42, 43, 44), (32, 33, 42, 41), (29, 30, 39, 38), (33, 34, 43, 42), (30, 31, 40, 39), (28, 27, 36, 37), (34, 35, 44, 43), (31, 32, 41, 40), (27, 29, 38, 36)])
_uv = me_cylinder_009.uv_layers.new(name='UVMap')
_uv.uv.foreach_set('vector', [0.2518, 0.01537, 0.5016, 0.00861, 0.3042, 0.2602, 0.2796, 0.3268, 0.3622, 0.1986, 0.4163, 0.2777, 0.3512, 0.3439, 0.3455, 0.3283, 0.5521, 0.6624, 0.5494, 0.6585, 0.6966, 0.4443, 0.7012, 0.446, 0.3065, 0.741, 0.3069, 0.7363, 0.5494, 0.6585, 0.5521, 0.6624, 0.07605, 0.6377, 0.07954, 0.6348, 0.3069, 0.7363, 0.3065, 0.741, 0.0001022, 0.4056, 0.004561, 0.4057, 0.07954, 0.6348, 0.07605, 0.6377, 0.05932, 0.1691, 0.06302, 0.1717, 0.004561, 0.4057, 0.0001022, 0.4056, 0.249, 0.00688, 0.2504, 0.01127, 0.06302, 0.1717, 0.05932, 0.1691, 0.505, 0.0001022, 0.5032, 0.004473, 0.2504, 0.01127, 0.249, 0.00688, 0.7012, 0.1749, 0.6967, 0.1767, 0.5032, 0.004473, 0.505, 0.0001022, 0.7012, 0.446, 0.6966, 0.4443, 0.6967, 0.1767, 0.7012, 0.1749, 0.5494, 0.6585, 0.5469, 0.6548, 0.6922, 0.4428, 0.6966, 0.4443, 0.3069, 0.7363, 0.3073, 0.7319, 0.5469, 0.6548, 0.5494, 0.6585, 0.07954, 0.6348, 0.08275, 0.632, 0.3073, 0.7319, 0.3069, 0.7363, 0.004561, 0.4057, 0.00876, 0.4057, 0.08275, 0.632, 0.07954, 0.6348, 0.06302, 0.1717, 0.06655, 0.174, 0.00876, 0.4057, 0.004561, 0.4057, 0.2504, 0.01127, 0.2518, 0.01537, 0.06655, 0.174, 0.06302, 0.1717, 0.5032, 0.004473, 0.5016, 0.00861, 0.2518, 0.01537, 0.2504, 0.01127, 0.6967, 0.1767, 0.6925, 0.1784, 0.5016, 0.00861, 0.5032, 0.004473, 0.6966, 0.4443, 0.6922, 0.4428, 0.6925, 0.1784, 0.6967, 0.1767, 0.08275, 0.632, 0.00876, 0.4057, 0.3026, 0.4599, 0.3596, 0.5221, 0.6922, 0.4428, 0.5469, 0.6548, 0.4319, 0.3615, 0.4163, 0.2777, 0.5016, 0.00861, 0.6925, 0.1784, 0.3622, 0.1986, 0.3042, 0.2602, 0.00876, 0.4057, 0.06655, 0.174, 0.279, 0.3931, 0.3026, 0.4599, 0.5469, 0.6548, 0.3073, 0.7319, 0.4148, 0.4437, 0.4319, 0.3615, 0.6925, 0.1784, 0.6922, 0.4428, 0.4163, 0.2777, 0.3622, 0.1986, 0.06655, 0.174, 0.2518, 0.01537, 0.2796, 0.3268, 0.279, 0.3931, 0.3073, 0.7319, 0.08275, 0.632, 0.3596, 0.5221, 0.4148, 0.4437, 0.3512, 0.3439, 0.357, 0.368, 0.3503, 0.3882, 0.3552, 0.3918, 0.3496, 0.3843, 0.3436, 0.3642, 0.3471, 0.3431, 0.3509, 0.3317, 0.3455, 0.3283, 0.279, 0.3931, 0.2796, 0.3268, 0.3471, 0.3431, 0.3436, 0.3642, 0.4148, 0.4437, 0.3596, 0.5221, 0.3552, 0.3918, 0.3503, 0.3882, 0.2796, 0.3268, 0.3042, 0.2602, 0.3509, 0.3317, 0.3471, 0.3431, 0.3596, 0.5221, 0.3026, 0.4599, 0.3496, 0.3843, 0.3552, 0.3918, 0.4163, 0.2777, 0.4319, 0.3615, 0.357, 0.368, 0.3512, 0.3439, 0.3042, 0.2602, 0.3622, 0.1986, 0.3455, 0.3283, 0.3509, 0.3317, 0.3026, 0.4599, 0.279, 0.3931, 0.3436, 0.3642, 0.3496, 0.3843, 0.4319, 0.3615, 0.4148, 0.4437, 0.3503, 0.3882, 0.357, 0.368])
me_cylinder_009.materials.append(mat_red_1)
me_cylinder_009.use_remesh_fix_poles = True
me_cylinder_009.use_remesh_preserve_attributes = False
me_cylinder_009.use_mirror_vertex_groups = False
me_cylinder_009.update()

# ---- objects
ob_circle = bpy.data.objects.new('Circle', me_circle)
ob_cylinder = bpy.data.objects.new('Cylinder', me_cylinder_001)
ob_cylinder_001 = bpy.data.objects.new('Cylinder.001', me_cylinder_003)
ob_cylinder_002 = bpy.data.objects.new('Cylinder.002', me_cylinder_004)
ob_cylinder_003 = bpy.data.objects.new('Cylinder.003', me_cylinder_005)
ob_cylinder_004 = bpy.data.objects.new('Cylinder.004', me_cylinder_006)
ob_cylinder_005 = bpy.data.objects.new('Cylinder.005', me_cylinder_007)
ob_cylinder_006 = bpy.data.objects.new('Cylinder.006', me_cylinder_008)
ob_cylinder_007 = bpy.data.objects.new('Cylinder.007', me_cylinder_009)

# ---- transforms, parenting, visibility, modifiers, constraints
ob_circle.location = (0.0, 0.0, 0.9636)
ob_circle.rotation_euler = (1.571, 0.0, 0.0)
ob_circle.lineart.crease_threshold = 0.0
_m = ob_circle.modifiers.new('Auto Smooth', 'NODES')
_m.node_group = ng_auto_smooth
_gi = [s.identifier for s in ng_auto_smooth.interface.items_tree if s.item_type == 'SOCKET' and s.in_out == 'INPUT']
_m[_gi[1]] = 0.5236  # Angle
ob_cylinder.location = (0.04499, -2.412, 2.095)
ob_cylinder.scale = (0.08923, 0.08923, 0.08923)
ob_cylinder.lineart.crease_threshold = 0.0
_m = ob_cylinder.modifiers.new('Remesh', 'REMESH')
ob_cylinder_001.location = (0.04499, -2.412, 2.095)
ob_cylinder_001.scale = (0.08923, 0.08923, 0.08923)
ob_cylinder_001.lineart.crease_threshold = 0.0
_m = ob_cylinder_001.modifiers.new('Remesh', 'REMESH')
ob_cylinder_002.location = (-0.3668, -2.606, 1.929)
ob_cylinder_002.rotation_euler = (0.1956, -0.3603, -0.2202)
ob_cylinder_002.scale = (0.05039, 0.05039, 0.05039)
ob_cylinder_002.lineart.crease_threshold = 0.0
_m = ob_cylinder_002.modifiers.new('Remesh', 'REMESH')
ob_cylinder_003.location = (-0.3668, -2.606, 1.929)
ob_cylinder_003.rotation_euler = (0.1956, -0.3603, -0.2202)
ob_cylinder_003.scale = (0.05039, 0.05039, 0.05039)
ob_cylinder_003.lineart.crease_threshold = 0.0
_m = ob_cylinder_003.modifiers.new('Remesh', 'REMESH')
ob_cylinder_004.location = (0.01073, -0.8841, 2.02)
ob_cylinder_004.rotation_euler = (-0.0467, -0.3623, -0.09075)
ob_cylinder_004.scale = (0.05039, 0.05039, 0.05039)
ob_cylinder_004.lineart.crease_threshold = 0.0
_m = ob_cylinder_004.modifiers.new('Remesh', 'REMESH')
ob_cylinder_005.location = (0.01073, -0.8841, 2.02)
ob_cylinder_005.rotation_euler = (-0.0467, -0.3623, -0.09075)
ob_cylinder_005.scale = (0.05039, 0.05039, 0.05039)
ob_cylinder_005.lineart.crease_threshold = 0.0
_m = ob_cylinder_005.modifiers.new('Remesh', 'REMESH')
ob_cylinder_006.location = (-0.6182, -4.532, 2.037)
ob_cylinder_006.scale = (0.08923, 0.08923, 0.08923)
ob_cylinder_006.lineart.crease_threshold = 0.0
_m = ob_cylinder_006.modifiers.new('Remesh', 'REMESH')
ob_cylinder_007.location = (-0.6117, -4.505, 2.015)
ob_cylinder_007.rotation_euler = (0.1601, -0.03438, -0.01079)
ob_cylinder_007.scale = (0.08923, 0.08923, 0.08923)
ob_cylinder_007.lineart.crease_threshold = 0.0
_m = ob_cylinder_007.modifiers.new('Remesh', 'REMESH')

# ---- collection membership
col_collection.objects.link(ob_circle)
col_collection.objects.link(ob_cylinder)
col_collection.objects.link(ob_cylinder_001)
col_collection.objects.link(ob_cylinder_002)
col_collection.objects.link(ob_cylinder_003)
col_collection.objects.link(ob_cylinder_004)
col_collection.objects.link(ob_cylinder_005)
col_collection.objects.link(ob_cylinder_006)
col_collection.objects.link(ob_cylinder_007)

# ---- scene / render settings (as saved in the file)
scene.frame_start = 1; scene.frame_end = 250; scene.frame_set(1)
scene.render.engine = 'BLENDER_EEVEE_NEXT'
scene.cycles.use_denoising = False
scene.cycles.samples = 128
scene.cycles.sampling_pattern = 'TABULATED_SOBOL'
scene.cycles.use_adaptive_sampling = False
scene.cycles.use_light_tree = False
scene.view_settings.view_transform = 'Filmic'
bpy.context.view_layer.update()

# ---- added for rendering (the .blend has no active camera and no usable light): camera, sun
cam_auto = bpy.data.cameras.new('AutoCamera')
cam_auto.lens = 50.0
cam_auto.sensor_width = 36.0
cam_auto.clip_end = 1000.0
ob_auto_camera = bpy.data.objects.new('AutoCamera', cam_auto)
scene.collection.objects.link(ob_auto_camera)
ob_auto_camera.location = (8.89622, -14.8263, 8.41973)
ob_auto_camera.rotation_euler = (1.09748, -7.21219e-08, 0.694738)
scene.camera = ob_auto_camera
light_auto_sun = bpy.data.lights.new('AutoSun', 'SUN')
light_auto_sun.energy = 3.0
light_auto_sun.angle = 0.0523599
ob_auto_sun = bpy.data.objects.new('AutoSun', light_auto_sun)
scene.collection.objects.link(ob_auto_sun)
ob_auto_sun.rotation_euler = (0.872665, 0.174533, 0.523599)
bpy.context.view_layer.update()
